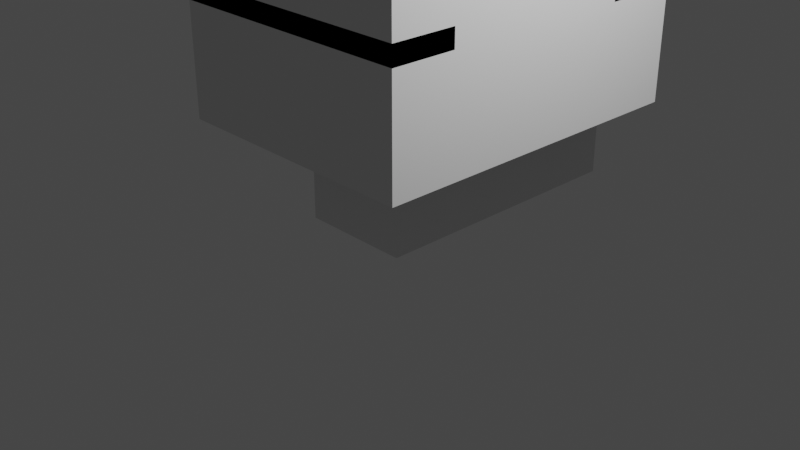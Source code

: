 # Source: Kitchen_1.blend  (saved by Blender 3.5.10; exported with 4.5.12 LTS)
import bpy
from mathutils import Matrix  # noqa: F401  (used for matrix-valued properties, if any)

bpy.ops.wm.read_factory_settings(use_empty=True)
scene = bpy.context.scene
scene.name = 'Scene'

# ---- collections
col_collection = bpy.data.collections.new('Collection'); scene.collection.children.link(col_collection)

# ---- images (referenced by path relative to the original .blend; pixels are not part of the script)
import os
ASSET_DIR = os.environ.get("B2B_ASSET_DIR", "")  # directory of the original .blend (textures are referenced by path, not embedded)
HERE = os.path.dirname(os.path.abspath(__file__))  # packed textures are extracted next to this script under _unpacked/

def load_image(name, relpath, width, height, colorspace="sRGB"):
    """Load a texture the original file referenced (path relative to the .blend, or extracted next to this script)."""
    p = next((c for c in (os.path.join(HERE, relpath), os.path.join(ASSET_DIR, relpath)) if relpath and os.path.exists(c)), "")
    if p:
        img = bpy.data.images.load(p, check_existing=True)
        img.name = name
    else:  # same state as the original file: an image datablock whose file is absent (Cycles renders it pink)
        img = bpy.data.images.new(name, width, height)
        img.source = "FILE"
        img.filepath = "//" + (relpath or name)
    img.colorspace_settings.name = colorspace
    return img
img_slice_o_matic_borttom_png = load_image('Slice O Matic Borttom.png', 'Slice O Matic Borttom.png', 1024, 1024, 'sRGB')
img_material_001_base_color = load_image('Material.001 Base Color', 'Spatula.png', 1024, 1024, 'sRGB')

# ---- materials (node trees are filled in below, after node groups)
mat_material_003 = bpy.data.materials.new('Material.003')
mat_material_003.use_transparent_shadow = False
mat_material_001 = bpy.data.materials.new('Material.001')
mat_material_001.use_transparent_shadow = False

# ---- material node trees
mat_material_003.use_nodes = True; mat_material_003.node_tree.nodes.clear()
_N = mat_material_003.node_tree.nodes; _L = mat_material_003.node_tree.links
n0 = _N.new('ShaderNodeBsdfPrincipled'); n0.name = 'Principled BSDF'; n0.location = (10, 300)
n0.distribution = 'GGX'
n0.subsurface_method = 'RANDOM_WALK_SKIN'
n0.inputs[3].default_value = 1.45
n0.inputs[27].default_value = (0.0, 0.0, 0.0, 1.0)
n0.inputs[28].default_value = 1.0
n1 = _N.new('ShaderNodeOutputMaterial'); n1.name = 'Material Output'; n1.location = (300, 300)
n2 = _N.new('ShaderNodeTexImage'); n2.name = 'Image Texture'; n2.location = (-280, 280)
n2.image = img_slice_o_matic_borttom_png
_L.new(n0.outputs[0], n1.inputs[0])
_L.new(n2.outputs[0], n0.inputs[0])
n1.is_active_output = True
mat_material_001.use_nodes = True; mat_material_001.node_tree.nodes.clear()
_N = mat_material_001.node_tree.nodes; _L = mat_material_001.node_tree.links
n0 = _N.new('ShaderNodeBsdfPrincipled'); n0.name = 'Principled BSDF'; n0.location = (10, 300)
n0.distribution = 'GGX'
n0.subsurface_method = 'RANDOM_WALK_SKIN'
n0.inputs[1].default_value = 0.9934
n0.inputs[2].default_value = 0.3136
n0.inputs[3].default_value = 1.45
n0.inputs[13].default_value = 0.9318
n0.inputs[27].default_value = (0.0, 0.0, 0.0, 1.0)
n0.inputs[28].default_value = 1.0
n1 = _N.new('ShaderNodeOutputMaterial'); n1.name = 'Material Output'; n1.location = (300, 300)
n2 = _N.new('ShaderNodeTexImage'); n2.name = 'Image Texture'; n2.location = (-280, 280)
n2.image = img_material_001_base_color
_L.new(n0.outputs[0], n1.inputs[0])
_L.new(n2.outputs[0], n0.inputs[0])
n1.is_active_output = True

# ---- world
world_world = bpy.data.worlds.new('World'); scene.world = world_world
world_world.use_nodes = True; world_world.node_tree.nodes.clear()
_N = world_world.node_tree.nodes; _L = world_world.node_tree.links
n0 = _N.new('ShaderNodeOutputWorld'); n0.name = 'World Output'; n0.location = (300, 300)
n1 = _N.new('ShaderNodeBackground'); n1.name = 'Background'; n1.location = (10, 300)
n1.inputs[0].default_value = (0.05088, 0.05088, 0.05088, 1.0)
_L.new(n1.outputs[0], n0.inputs[0])
n0.is_active_output = True
world_world.color = (0.05088, 0.05088, 0.05088)
world_world.use_sun_shadow = False
world_world.sun_shadow_jitter_overblur = 0.0

# ---- cameras
cam_camera = bpy.data.cameras.new('Camera')
cam_camera.clip_end = 100.0
cam_camera.ortho_scale = 7.314

# ---- lights
light_light = bpy.data.lights.new('Light', 'POINT')
light_light.transmission_factor = 0.0
light_light.energy = 1000.0
light_light.shadow_soft_size = 0.1
light_light.shadow_maximum_resolution = 0.006
light_light.use_absolute_resolution = True

# ---- meshes
me_cube_001 = bpy.data.meshes.new('Cube.001')
me_cube_001.from_pydata([(-0.9649, -1.0, -2.715), (-0.9649, -1.0, -0.7146), (-0.9649, -0.1194, -2.715), (-0.9649, -0.1194, -0.7146), (-0.8835, -1.0, -0.7146), (-0.8835, -1.0, -2.715), (-0.8835, -0.1194, -0.7146), (-0.8835, -0.1194, -2.715), (-0.8068, -0.1904, -2.566), (-0.8068, -0.1904, -0.8477), (-0.7722, -0.2104, -2.566), (-0.7722, -0.2104, -0.8477), (-0.7722, -0.2504, -2.566), (-0.7722, -0.2504, -0.8477), (-0.8068, -0.2704, -2.566), (-0.8068, -0.2704, -0.8477), (-0.8415, -0.2504, -2.566), (-0.8415, -0.2504, -0.8477), (-0.8415, -0.2104, -2.566), (-0.8415, -0.2104, -0.8477), (-0.8711, -0.1904, -0.7834), (-0.8724, -0.2099, -0.7484), (-0.873, -0.2499, -0.7478), (-0.8724, -0.2704, -0.7822), (-0.8711, -0.251, -0.8171), (-0.8705, -0.211, -0.8177), (-0.8871, -0.1893, -0.7817), (-0.8883, -0.2087, -0.7468), (-0.889, -0.2487, -0.7462), (-0.8884, -0.2692, -0.7805), (-0.8871, -0.2498, -0.8154), (-0.8864, -0.2098, -0.816), (-0.8412, -0.1904, -2.602), (-0.8442, -0.2104, -2.637), (-0.8442, -0.2504, -2.637), (-0.8412, -0.2704, -2.602), (-0.8382, -0.2504, -2.568), (-0.8382, -0.2104, -2.568), (-0.8938, -0.1904, -2.631), (-0.8968, -0.2104, -2.665), (-0.8968, -0.2504, -2.665), (-0.8938, -0.2704, -2.631), (-0.8908, -0.2504, -2.596), (-0.8908, -0.2104, -2.596)], [], [(0, 2, 3, 1), (0, 1, 4, 5), (5, 4, 6, 7), (3, 2, 7, 6), (1, 3, 6, 4), (2, 0, 5, 7), (8, 9, 11, 10), (10, 11, 13, 12), (12, 13, 15, 14), (14, 15, 17, 16), (11, 9, 20, 21), (16, 17, 19, 18), (18, 19, 9, 8), (14, 16, 36, 35), (24, 23, 29, 30), (15, 13, 22, 23), (9, 19, 25, 20), (17, 15, 23, 24), (13, 11, 21, 22), (19, 17, 24, 25), (27, 26, 31, 30, 29, 28), (22, 21, 27, 28), (25, 24, 30, 31), (23, 22, 28, 29), (21, 20, 26, 27), (20, 25, 31, 26), (37, 32, 38, 43), (10, 12, 34, 33), (16, 18, 37, 36), (8, 10, 33, 32), (12, 14, 35, 34), (18, 8, 32, 37), (38, 39, 40, 41, 42, 43), (35, 36, 42, 41), (33, 34, 40, 39), (36, 37, 43, 42), (34, 35, 41, 40), (32, 33, 39, 38)])
_uv = me_cube_001.uv_layers.new(name='UVMap')
_uv.uv.foreach_set('vector', [0.375, 0.0, 0.375, 0.25, 0.625, 0.25, 0.625, 0.0, 0.375, 0.0, 0.625, 0.0, 0.625, 0.0, 0.375, 0.0, 0.375, 0.0, 0.625, 0.0, 0.625, 0.25, 0.375, 0.25, 0.625, 0.25, 0.375, 0.25, 0.375, 0.25, 0.625, 0.25, 0.625, 0.0, 0.625, 0.25, 0.625, 0.25, 0.625, 0.0, 0.375, 0.25, 0.375, 0.0, 0.375, 0.0, 0.375, 0.25, 1.0, 0.5, 1.0, 1.0, 0.8333, 1.0, 0.8333, 0.5, 0.8333, 0.5, 0.8333, 1.0, 0.6667, 1.0, 0.6667, 0.5, 0.6667, 0.5, 0.6667, 1.0, 0.5, 1.0, 0.5, 0.5, 0.5, 0.5, 0.5, 1.0, 0.3333, 1.0, 0.3333, 0.5, 0.8333, 1.0, 1.0, 1.0, 1.0, 1.0, 0.8333, 1.0, 0.3333, 0.5, 0.3333, 1.0, 0.1667, 1.0, 0.1667, 0.5, 0.1667, 0.5, 0.1667, 1.0, -8.941e-08, 1.0, -8.941e-08, 0.5, 0.5, 0.5, 0.3333, 0.5, 0.3333, 0.5, 0.5, 0.5, 0.3333, 1.0, 0.5, 1.0, 0.5, 1.0, 0.3333, 1.0, 0.5, 1.0, 0.6667, 1.0, 0.6667, 1.0, 0.5, 1.0, -8.941e-08, 1.0, 0.1667, 1.0, 0.1667, 1.0, -8.941e-08, 1.0, 0.3333, 1.0, 0.5, 1.0, 0.5, 1.0, 0.3333, 1.0, 0.6667, 1.0, 0.8333, 1.0, 0.8333, 1.0, 0.6667, 1.0, 0.1667, 1.0, 0.3333, 1.0, 0.3333, 1.0, 0.1667, 1.0, 0.4578, 0.37, 0.25, 0.49, 0.04215, 0.37, 0.04215, 0.13, 0.25, 0.01, 0.4578, 0.13, 0.6667, 1.0, 0.8333, 1.0, 0.8333, 1.0, 0.6667, 1.0, 0.1667, 1.0, 0.3333, 1.0, 0.3333, 1.0, 0.1667, 1.0, 0.5, 1.0, 0.6667, 1.0, 0.6667, 1.0, 0.5, 1.0, 0.8333, 1.0, 1.0, 1.0, 1.0, 1.0, 0.8333, 1.0, -8.941e-08, 1.0, 0.1667, 1.0, 0.1667, 1.0, -8.941e-08, 1.0, 0.1667, 0.5, -8.941e-08, 0.5, -8.941e-08, 0.5, 0.1667, 0.5, 0.8333, 0.5, 0.6667, 0.5, 0.6667, 0.5, 0.8333, 0.5, 0.3333, 0.5, 0.1667, 0.5, 0.1667, 0.5, 0.3333, 0.5, 1.0, 0.5, 0.8333, 0.5, 0.8333, 0.5, 1.0, 0.5, 0.6667, 0.5, 0.5, 0.5, 0.5, 0.5, 0.6667, 0.5, 0.1667, 0.5, -8.941e-08, 0.5, -8.941e-08, 0.5, 0.1667, 0.5, 0.75, 0.49, 0.9578, 0.37, 0.9578, 0.13, 0.75, 0.01, 0.5422, 0.13, 0.5422, 0.37, 0.5, 0.5, 0.3333, 0.5, 0.3333, 0.5, 0.5, 0.5, 0.8333, 0.5, 0.6667, 0.5, 0.6667, 0.5, 0.8333, 0.5, 0.3333, 0.5, 0.1667, 0.5, 0.1667, 0.5, 0.3333, 0.5, 0.6667, 0.5, 0.5, 0.5, 0.5, 0.5, 0.6667, 0.5, 1.0, 0.5, 0.8333, 0.5, 0.8333, 0.5, 1.0, 0.5])
me_cube_001.update()
me_cube_002 = bpy.data.meshes.new('Cube.002')
me_cube_002.from_pydata([(-0.9649, -1.0, -2.715), (-0.9649, -1.0, -0.7146), (-0.9649, -0.1194, -2.715), (-0.9649, -0.1194, -0.7146), (-0.2045, -1.0, -2.715), (-0.2045, -1.0, -0.7146), (-0.2045, -0.1194, -2.715), (-0.2045, -0.1194, -0.7146), (-0.2045, -0.95, -0.8773), (-0.2045, -0.1694, -0.8773), (-0.2045, -0.95, -1.899), (-0.2045, -0.1681, -1.899), (-0.2045, -0.95, -1.975), (-0.2045, -0.1681, -1.975), (-0.2045, -1.0, -2.376), (-0.2045, -0.1194, -2.376), (-0.2045, -1.0, -2.376), (-0.2045, -0.1194, -2.376), (-0.9639, -0.95, -1.899), (-0.9639, -0.1681, -1.899), (-0.9639, -0.95, -1.975), (-0.9639, -0.1681, -1.975), (-0.9676, -1.0, -2.376), (-0.9676, -0.1194, -2.376), (-0.9597, -0.95, -0.8773), (-0.9597, -0.1694, -0.8773), (-0.9649, -0.95, -2.715), (-0.9649, -0.95, -0.7146), (-0.2045, -0.95, -2.715), (-0.2045, -0.95, -0.7146), (-0.9649, -0.1694, -2.715), (-0.9649, -0.1694, -0.7146), (-0.2045, -0.1694, -2.715), (-0.2045, -0.1694, -0.7146), (-0.2045, -0.95, -1.456), (-0.2045, -0.1681, -1.456), (-0.9639, -0.95, -1.456), (-0.9639, -0.1681, -1.456), (-0.2045, -0.95, -1.381), (-0.2045, -0.1681, -1.381), (-0.9639, -0.95, -1.381), (-0.9639, -0.1681, -1.381), (-0.9649, -1.0, -2.715), (-0.9649, -1.0, -0.7146), (-0.9649, -0.1194, -2.715), (-0.9649, -0.1194, -0.7146), (-0.2045, -1.0, -2.715), (-0.2045, -1.0, -0.7146), (-0.2045, -0.1194, -2.715), (-0.2045, -0.1194, -0.7146), (-0.2045, -0.95, -1.899), (-0.2045, -0.1681, -1.899), (-0.2045, -0.95, -1.975), (-0.2045, -0.1681, -1.975), (-0.2045, -1.0, -2.376), (-0.2045, -0.1194, -2.376), (-0.2045, -1.0, -2.376), (-0.2045, -0.1194, -2.376), (-0.9639, -0.95, -1.899), (-0.9639, -0.1681, -1.899), (-0.9639, -0.95, -1.975), (-0.9639, -0.1681, -1.975), (-0.9676, -1.0, -2.376), (-0.9676, -0.1194, -2.376), (-0.9597, -0.95, -0.8314), (-0.9597, -0.1694, -0.8314), (-0.9649, -0.95, -2.715), (-0.9649, -0.95, -0.7146), (-0.2045, -0.95, -2.715), (-0.2045, -0.95, -0.7146), (-0.9649, -0.1694, -2.715), (-0.9649, -0.1694, -0.7146), (-0.2045, -0.1694, -2.715), (-0.2045, -0.1694, -0.7146), (-0.2045, -0.95, -1.456), (-0.2045, -0.1681, -1.456), (-0.9639, -0.95, -1.456), (-0.9639, -0.1681, -1.456), (-0.2045, -0.95, -1.381), (-0.2045, -0.1681, -1.381), (-0.9639, -0.95, -1.381), (-0.9639, -0.1681, -1.381)], [(5, 47), (7, 49)], [(0, 1, 3, 2), (3, 7, 33, 31), (5, 1, 27, 29), (2, 6, 4, 0), (7, 3, 1, 5), (7, 5, 8, 9), (19, 18, 20, 21), (11, 13, 12, 10), (13, 11, 19, 21), (15, 14, 16, 17), (4, 6, 17, 16), (12, 13, 21, 20), (10, 12, 20, 18), (10, 18, 36, 34), (16, 17, 23, 22), (9, 8, 24, 25), (28, 29, 27, 26), (4, 5, 29, 28), (1, 0, 26, 27), (0, 4, 28, 26), (30, 31, 33, 32), (2, 3, 31, 30), (7, 6, 32, 33), (6, 2, 30, 32), (7, 3, 2, 6), (4, 0, 1, 5), (37, 35, 39, 41), (19, 11, 10, 18), (35, 37, 36, 34), (19, 11, 35, 37), (39, 38, 40, 41), (35, 34, 38, 39), (34, 36, 40, 38), (36, 37, 41, 40), (42, 44, 45, 43), (45, 71, 73, 49), (47, 69, 67, 43), (44, 42, 46, 48), (49, 47, 43, 45), (59, 61, 60, 58), (51, 50, 52, 53), (53, 61, 59, 51), (55, 57, 56, 54), (46, 56, 57, 48), (52, 60, 61, 53), (50, 58, 60, 52), (50, 74, 76, 58), (56, 62, 63, 57), (68, 66, 67, 69), (46, 68, 69, 47), (43, 67, 66, 42), (42, 66, 68, 46), (70, 72, 73, 71), (44, 70, 71, 45), (49, 73, 72, 48), (48, 72, 70, 44), (49, 48, 44, 45), (46, 47, 43, 42), (77, 81, 79, 75), (59, 58, 50, 51), (75, 74, 76, 77), (59, 77, 75, 51), (79, 81, 80, 78), (75, 79, 78, 74), (74, 78, 80, 76), (76, 80, 81, 77), (14, 15, 55, 54), (16, 14, 54, 56), (15, 17, 57, 55), (4, 16, 56, 46), (17, 6, 48, 57), (22, 23, 63, 62), (23, 17, 57, 63), (16, 22, 62, 56), (25, 24, 64, 65), (36, 18, 58, 76), (10, 34, 74, 50), (19, 37, 77, 59), (35, 11, 51, 75)])
_uv = me_cube_002.uv_layers.new(name='UVMap')
_uv.uv.foreach_set('vector', [0.375, 0.0, 0.625, 0.0, 0.625, 0.25, 0.375, 0.25, 0.875, 0.5, 0.625, 0.5, 0.625, 0.5, 0.875, 0.5, 0.625, 0.75, 0.875, 0.75, 0.875, 0.75, 0.625, 0.75, 0.125, 0.5, 0.375, 0.5, 0.375, 0.75, 0.125, 0.75, 0.625, 0.5, 0.875, 0.5, 0.875, 0.75, 0.625, 0.75, 0.625, 0.5, 0.625, 0.75, 0.625, 0.75, 0.625, 0.5, 0.625, 0.5, 0.625, 0.75, 0.625, 0.75, 0.625, 0.5, 0.625, 0.5, 0.625, 0.5, 0.625, 0.75, 0.625, 0.75, 0.625, 0.5, 0.625, 0.5, 0.625, 0.5, 0.625, 0.5, 0.625, 0.5, 0.625, 0.75, 0.625, 0.75, 0.625, 0.5, 0.375, 0.75, 0.375, 0.5, 0.625, 0.5, 0.625, 0.75, 0.625, 0.75, 0.625, 0.5, 0.625, 0.5, 0.625, 0.75, 0.625, 0.75, 0.625, 0.75, 0.625, 0.75, 0.625, 0.75, 0.625, 0.75, 0.625, 0.75, 0.625, 0.75, 0.625, 0.75, 0.625, 0.75, 0.625, 0.5, 0.625, 0.5, 0.625, 0.75, 0.625, 0.5, 0.625, 0.75, 0.625, 0.75, 0.625, 0.5, 0.375, 0.75, 0.625, 0.75, 0.625, 1.0, 0.375, 1.0, 0.0, 0.0, 0.0, 0.0, 0.0, 0.0, 0.0, 0.0, 0.625, 0.0, 0.375, 0.0, 0.375, 0.0, 0.625, 0.0, 0.125, 0.75, 0.375, 0.75, 0.375, 0.75, 0.125, 0.75, 0.375, 0.25, 0.625, 0.25, 0.625, 0.5, 0.375, 0.5, 0.375, 0.25, 0.625, 0.25, 0.625, 0.25, 0.375, 0.25, 0.0, 0.0, 0.0, 0.0, 0.0, 0.0, 0.0, 0.0, 0.375, 0.5, 0.125, 0.5, 0.125, 0.5, 0.375, 0.5, 0.0, 0.0, 0.0, 0.0, 0.0, 0.0, 0.0, 0.0, 0.0, 0.0, 0.0, 0.0, 0.0, 0.0, 0.0, 0.0, 0.625, 0.5, 0.625, 0.5, 0.625, 0.5, 0.625, 0.5, 0.0, 0.0, 0.0, 0.0, 0.0, 0.0, 0.0, 0.0, 0.0, 0.0, 0.0, 0.0, 0.0, 0.0, 0.0, 0.0, 0.625, 0.5, 0.625, 0.5, 0.625, 0.5, 0.625, 0.5, 0.625, 0.5, 0.625, 0.75, 0.625, 0.75, 0.625, 0.5, 0.625, 0.5, 0.625, 0.75, 0.625, 0.75, 0.625, 0.5, 0.625, 0.75, 0.625, 0.75, 0.625, 0.75, 0.625, 0.75, 0.625, 0.75, 0.625, 0.5, 0.625, 0.5, 0.625, 0.75, 0.375, 0.0, 0.375, 0.25, 0.625, 0.25, 0.625, 0.0, 0.875, 0.5, 0.875, 0.5, 0.625, 0.5, 0.625, 0.5, 0.625, 0.75, 0.625, 0.75, 0.875, 0.75, 0.875, 0.75, 0.125, 0.5, 0.125, 0.75, 0.375, 0.75, 0.375, 0.5, 0.625, 0.5, 0.625, 0.75, 0.875, 0.75, 0.875, 0.5, 0.625, 0.5, 0.625, 0.5, 0.625, 0.75, 0.625, 0.75, 0.625, 0.5, 0.625, 0.75, 0.625, 0.75, 0.625, 0.5, 0.625, 0.5, 0.625, 0.5, 0.625, 0.5, 0.625, 0.5, 0.625, 0.5, 0.625, 0.5, 0.625, 0.75, 0.625, 0.75, 0.375, 0.75, 0.625, 0.75, 0.625, 0.5, 0.375, 0.5, 0.625, 0.75, 0.625, 0.75, 0.625, 0.5, 0.625, 0.5, 0.625, 0.75, 0.625, 0.75, 0.625, 0.75, 0.625, 0.75, 0.625, 0.75, 0.625, 0.75, 0.625, 0.75, 0.625, 0.75, 0.625, 0.75, 0.625, 0.75, 0.625, 0.5, 0.625, 0.5, 0.375, 0.75, 0.375, 1.0, 0.625, 1.0, 0.625, 0.75, 0.0, 0.0, 0.0, 0.0, 0.0, 0.0, 0.0, 0.0, 0.625, 0.0, 0.625, 0.0, 0.375, 0.0, 0.375, 0.0, 0.125, 0.75, 0.125, 0.75, 0.375, 0.75, 0.375, 0.75, 0.375, 0.25, 0.375, 0.5, 0.625, 0.5, 0.625, 0.25, 0.375, 0.25, 0.375, 0.25, 0.625, 0.25, 0.625, 0.25, 0.0, 0.0, 0.0, 0.0, 0.0, 0.0, 0.0, 0.0, 0.375, 0.5, 0.375, 0.5, 0.125, 0.5, 0.125, 0.5, 0.0, 0.0, 0.0, 0.0, 0.0, 0.0, 0.0, 0.0, 0.0, 0.0, 0.0, 0.0, 0.0, 0.0, 0.0, 0.0, 0.625, 0.5, 0.625, 0.5, 0.625, 0.5, 0.625, 0.5, 0.0, 0.0, 0.0, 0.0, 0.0, 0.0, 0.0, 0.0, 0.0, 0.0, 0.0, 0.0, 0.0, 0.0, 0.0, 0.0, 0.625, 0.5, 0.625, 0.5, 0.625, 0.5, 0.625, 0.5, 0.625, 0.5, 0.625, 0.5, 0.625, 0.75, 0.625, 0.75, 0.625, 0.5, 0.625, 0.5, 0.625, 0.75, 0.625, 0.75, 0.625, 0.75, 0.625, 0.75, 0.625, 0.75, 0.625, 0.75, 0.625, 0.75, 0.625, 0.75, 0.625, 0.5, 0.625, 0.5, 0.625, 0.75, 0.625, 0.5, 0.625, 0.5, 0.625, 0.75, 0.625, 0.75, 0.625, 0.75, 0.625, 0.75, 0.625, 0.75, 0.625, 0.5, 0.625, 0.5, 0.625, 0.5, 0.625, 0.5, 0.375, 0.75, 0.625, 0.75, 0.625, 0.75, 0.375, 0.75, 0.625, 0.5, 0.375, 0.5, 0.375, 0.5, 0.625, 0.5, 0.625, 0.75, 0.625, 0.5, 0.625, 0.5, 0.625, 0.75, 0.625, 0.5, 0.625, 0.5, 0.625, 0.5, 0.625, 0.5, 0.625, 0.75, 0.625, 0.75, 0.625, 0.75, 0.625, 0.75, 0.625, 0.5, 0.625, 0.75, 0.625, 0.75, 0.625, 0.5, 0.625, 0.75, 0.625, 0.75, 0.625, 0.75, 0.625, 0.75, 0.625, 0.75, 0.625, 0.75, 0.625, 0.75, 0.625, 0.75, 0.625, 0.5, 0.625, 0.5, 0.625, 0.5, 0.625, 0.5, 0.625, 0.5, 0.625, 0.5, 0.625, 0.5, 0.625, 0.5])
me_cube_002.update()
me_plane_001 = bpy.data.meshes.new('Plane.001')
me_plane_001.from_pydata([(-0.6, -0.6005, 0.0), (0.6, -0.6002, 0.0), (-0.6, 2.387, 0.0), (0.6, 2.387, 0.0), (-0.6, 2.387, 1.0), (0.6, 2.387, 1.0), (-0.6, 1.541, 0.0), (-0.6, 1.541, 1.0), (-1.5, 1.541, 0.0), (-1.5, 1.541, 1.0), (-1.5, 0.6395, 0.0), (-1.5, 0.6395, 1.0), (-0.6, 0.6395, 0.0), (-0.6, 0.6395, 1.0), (-0.6, -0.6005, 1.0), (0.6, -0.6005, 1.0), (1.3, 2.387, 1.0), (1.3, -0.6005, 1.0), (-0.6, -1.3, 1.0), (0.6, -1.3, 1.0), (-1.5, -0.6087, 1.0), (-1.5, -1.3, 1.0), (1.3, -1.3, 1.0), (-1.5, 2.391, 1.0), (-0.6, -1.3, 2.4), (0.6, -1.3, 2.4), (-1.5, -1.3, 2.4), (1.3, -1.3, 2.4), (1.3, 2.387, 2.4), (-1.5, 2.391, 2.4), (-1.5, 1.541, 2.4), (-1.5, 0.6395, 2.4), (-1.5, -0.6087, 2.4), (-1.5, -1.3, 2.4), (-1.5, 2.391, 2.4), (1.3, 1.541, 2.4), (-0.6, 1.543, 2.4), (1.3, -0.6005, 2.4), (-0.6, -0.6087, 2.4), (1.3, -1.3, 3.4), (1.3, 2.387, 3.4), (-1.5, -1.3, 3.4), (-1.5, 2.391, 3.4), (-0.6, -1.3, 2.2), (1.3, -1.3, 2.2), (1.3, 2.387, 2.2), (-1.5, 1.541, 2.2), (-1.5, -0.6087, 2.2), (-1.5, -1.3, 2.2), (-1.5, 2.391, 2.2), (1.3, 1.541, 2.2), (-0.6, 1.543, 2.2), (1.3, -0.6005, 2.2), (-0.6, -0.6087, 2.2), (-0.6, -1.3, 3.427), (-1.5, -0.6087, 3.427), (-1.5, -1.3, 3.427), (-0.6, -0.6087, 3.427), (-1.5, 1.541, 3.427), (-0.6, 1.543, 3.427), (-0.6, 2.543, 2.4), (-0.6, 2.543, 3.427), (-1.5, 1.541, 2.902), (-1.5, -0.6087, 2.902), (-0.6, 1.543, 2.902), (-0.6, -0.6087, 2.902), (-1.5, 1.541, 2.959), (-1.5, -0.6087, 2.959), (-0.6, 1.543, 2.959), (-0.6, -0.6087, 2.959)], [(17, 37)], [(0, 1, 3, 2), (2, 3, 5, 4), (2, 4, 7, 6), (6, 7, 9, 8), (8, 9, 11, 10), (10, 11, 13, 12), (12, 13, 14, 0), (0, 14, 15, 1), (1, 15, 5, 3), (5, 15, 17, 16), (15, 14, 18, 19), (13, 11, 20, 14), (18, 14, 20, 21), (17, 15, 19, 22), (23, 9, 7, 4), (22, 19, 25, 27), (18, 21, 26, 24), (19, 18, 24, 25), (16, 23, 29, 28), (11, 9, 30, 31), (9, 23, 34, 30), (20, 11, 31, 32), (21, 20, 32, 33), (17, 22, 27, 28, 16), (38, 24, 43, 53), (24, 36, 51, 43), (37, 38, 53, 52), (28, 34, 42, 40), (28, 27, 39, 40), (39, 27, 33, 41), (42, 34, 33, 41), (39, 41, 42, 40), (50, 46, 49, 45), (43, 51, 46, 48), (44, 52, 53, 43), (36, 30, 46, 51), (33, 27, 44, 48), (24, 27, 44, 43), (30, 33, 48, 46), (33, 24, 43, 48), (33, 34, 49, 48), (33, 32, 47, 48), (35, 30, 46, 50), (30, 34, 49, 46), (32, 38, 53, 47), (34, 28, 45, 49), (27, 37, 52, 44), (28, 35, 50, 45), (30, 36, 64, 62), (24, 38, 57, 54), (30, 35, 28, 34), (27, 24, 38, 37), (8, 10, 12, 6), (57, 55, 56, 54), (32, 33, 56, 55), (38, 32, 55, 57), (33, 24, 54, 56), (36, 30, 58, 59), (36, 59, 61, 60), (63, 62, 66, 67), (32, 30, 62, 63), (38, 32, 63, 65), (38, 36, 30, 32), (68, 69, 67, 66), (65, 63, 67, 69), (64, 65, 69, 68), (62, 64, 68, 66), (65, 64, 62, 63)])
_uv = me_plane_001.uv_layers.new(name='UVMap')
_uv.uv.foreach_set('vector', [0.0, 0.0, 1.0, 0.0, 1.0, 1.0, 0.0, 1.0, 0.0, 1.0, 1.0, 1.0, 1.0, 1.0, 0.0, 1.0, 0.0, 1.0, 0.0, 1.0, 0.0, 1.0, 0.0, 1.0, 0.0, 1.0, 0.0, 1.0, 0.0, 1.0, 0.0, 1.0, 0.0, 1.0, 0.0, 1.0, 0.0, 1.0, 0.0, 1.0, 0.0, 1.0, 0.0, 1.0, 0.0, 1.0, 0.0, 1.0, 0.0, 1.0, 0.0, 1.0, 0.0, 1.0, 0.0, 1.0, 0.0, 1.0, 0.0, 1.0, 0.0, 1.0, 0.0, 1.0, 0.0, 1.0, 0.0, 1.0, 1.0, 1.0, 1.0, 1.0, 1.0, 1.0, 0.0, 1.0, 0.0, 1.0, 1.0, 1.0, 0.0, 1.0, 0.0, 1.0, 0.0, 1.0, 0.0, 1.0, 0.0, 1.0, 0.0, 1.0, 0.0, 1.0, 0.0, 1.0, 0.0, 1.0, 0.0, 1.0, 0.0, 1.0, 0.0, 1.0, 0.0, 1.0, 0.0, 1.0, 0.0, 1.0, 0.0, 0.0, 0.0, 0.0, 0.0, 1.0, 0.0, 1.0, 0.0, 1.0, 0.0, 0.0, 0.0, 1.0, 0.0, 1.0, 0.0, 0.0, 0.0, 1.0, 0.0, 1.0, 0.0, 1.0, 0.0, 1.0, 0.0, 1.0, 0.0, 1.0, 0.0, 1.0, 0.0, 1.0, 0.0, 0.0, 0.0, 0.0, 0.0, 0.0, 0.0, 0.0, 0.0, 1.0, 0.0, 1.0, 0.0, 1.0, 0.0, 1.0, 0.0, 1.0, 0.0, 0.0, 0.0, 0.0, 0.0, 1.0, 0.0, 1.0, 0.0, 1.0, 0.0, 1.0, 0.0, 1.0, 0.0, 1.0, 0.0, 1.0, 0.0, 1.0, 0.0, 1.0, 0.0, 1.0, 0.0, 0.0, 0.0, 0.0, 0.0, 0.0, 0.0, 0.0, 0.0, 0.0, 0.0, 0.0, 0.0, 0.0, 0.0, 0.0, 0.0, 0.0, 0.0, 0.0, 0.0, 0.0, 0.0, 0.0, 0.0, 0.0, 0.0, 0.0, 0.0, 0.0, 0.0, 0.0, 0.0, 0.0, 0.0, 0.0, 0.0, 0.0, 0.0, 0.0, 0.0, 0.0, 0.0, 0.0, 0.0, 0.0, 0.0, 0.0, 0.0, 0.0, 0.0, 0.0, 0.0, 0.0, 0.0, 0.0, 0.0, 0.0, 0.0, 0.0, 0.0, 0.0, 0.0, 0.0, 0.0, 0.0, 0.0, 0.0, 0.0, 0.0, 0.0, 0.0, 0.0, 0.0, 0.0, 1.0, 0.0, 0.0, 0.0, 0.0, 0.0, 0.0, 0.0, 0.0, 0.0, 0.0, 0.0, 0.0, 0.0, 0.0, 0.0, 0.0, 0.0, 0.0, 0.0, 0.0, 0.0, 0.0, 0.0, 0.0, 0.0, 0.0, 0.0, 0.0, 0.0, 0.0, 0.0, 0.0, 0.0, 0.0, 0.0, 0.0, 0.0, 0.0, 0.0, 0.0, 0.0, 0.0, 0.0, 0.0, 0.0, 0.0, 0.0, 0.0, 0.0, 0.0, 0.0, 0.0, 0.0, 0.0, 0.0, 0.0, 0.0, 0.0, 0.0, 0.0, 0.0, 0.0, 0.0, 0.0, 0.0, 0.0, 0.0, 0.0, 0.0, 1.0, 0.0, 1.0, 0.0, 1.0, 0.0, 1.0, 0.0, 0.0, 0.0, 0.0, 0.0, 0.0, 0.0, 0.0, 0.0, 1.0, 0.0, 0.0, 0.0, 0.0, 0.0, 1.0, 0.0, 0.0, 0.0, 0.0, 0.0, 0.0, 0.0, 0.0, 0.0, 0.0, 0.0, 0.0, 0.0, 0.0, 0.0, 0.0, 0.0, 0.0, 0.0, 0.0, 0.0, 0.0, 0.0, 0.0, 0.0, 0.0, 0.0, 0.0, 0.0, 0.0, 0.0, 0.0, 0.0, 0.0, 0.0, 0.0, 0.0, 0.0, 0.0, 0.0, 0.0, 0.0, 0.0, 0.0, 0.0, 0.0, 0.0, 0.0, 0.0, 0.0, 0.0, 0.0, 0.0, 0.0, 0.0, 0.0, 0.0, 0.0, 0.0, 0.0, 0.0, 0.0, 0.0, 0.0, 0.0, 1.0, 0.0, 1.0, 0.0, 1.0, 0.0, 1.0, 0.0, 0.0, 0.0, 0.0, 0.0, 0.0, 0.0, 0.0, 0.0, 1.0, 0.0, 1.0, 0.0, 1.0, 0.0, 1.0, 0.0, 0.0, 0.0, 0.0, 0.0, 0.0, 0.0, 0.0, 0.0, 0.0, 0.0, 0.0, 0.0, 0.0, 0.0, 0.0, 0.0, 0.0, 0.0, 0.0, 0.0, 0.0, 0.0, 0.0, 0.0, 0.0, 0.0, 0.0, 0.0, 0.0, 0.0, 0.0, 0.0, 0.0, 0.0, 0.0, 0.0, 0.0, 0.0, 0.0, 0.0, 0.0, 0.0, 0.0, 0.0, 0.0, 0.0, 0.0, 0.0, 0.0, 0.0, 0.0, 0.0, 0.0, 0.0, 0.0, 0.0, 0.0, 0.0, 0.0, 0.0, 0.0, 0.0, 0.0, 0.0, 0.0, 0.0, 0.0, 0.0, 0.0, 0.0, 0.0, 0.0, 0.0, 0.0, 0.0, 0.0, 0.0, 0.0, 0.0, 0.0, 0.0, 0.0, 0.0, 0.0, 0.0, 0.0, 0.0, 0.0, 0.0, 0.0, 0.0, 0.0, 0.0, 0.0, 0.0, 0.0, 0.0, 0.0, 0.0, 0.0, 0.0, 0.0, 0.0])
me_plane_001.update()
me_cylinder = bpy.data.meshes.new('Cylinder')
me_cylinder.from_pydata([(0.0, 0.04, -0.6453), (0.0, 0.04, 0.9836), (0.03127, 0.02494, -0.6453), (0.03127, 0.02494, 0.9836), (0.039, -0.008901, -0.6453), (0.039, -0.008901, 0.9836), (0.01736, -0.03604, -0.6453), (0.01736, -0.03604, 0.9836), (-0.01736, -0.03604, -0.6453), (-0.01736, -0.03604, 0.9836), (-0.039, -0.008901, -0.6453), (-0.039, -0.008901, 0.9836), (-0.03127, 0.02494, -0.6453), (-0.03127, 0.02494, 0.9836), (0.05, -0.05, -0.7364), (-0.05, -0.05, -0.7364), (0.05, 0.15, -0.7364), (-0.05, 0.15, -0.7364), (0.05, -0.05, -0.6364), (-0.05, -0.05, -0.6364), (0.05, 0.15, -0.6364), (-0.05, 0.15, -0.6364), (0.05, -0.05, 0.9728), (-0.05, -0.05, 0.9728), (0.05, 0.15, 0.9728), (-0.05, 0.15, 0.9728), (0.05, -0.05, 1.073), (-0.05, -0.05, 1.073), (0.05, 0.15, 1.073), (-0.05, 0.15, 1.073)], [], [(0, 1, 3, 2), (2, 3, 5, 4), (4, 5, 7, 6), (6, 7, 9, 8), (8, 9, 11, 10), (3, 1, 13, 11, 9, 7, 5), (10, 11, 13, 12), (12, 13, 1, 0), (0, 2, 4, 6, 8, 10, 12), (14, 15, 17, 16), (16, 17, 21, 20), (20, 21, 19, 18), (18, 19, 15, 14), (16, 20, 18, 14), (21, 17, 15, 19), (22, 23, 25, 24), (24, 25, 29, 28), (28, 29, 27, 26), (26, 27, 23, 22), (24, 28, 26, 22), (29, 25, 23, 27)])
_uv = me_cylinder.uv_layers.new(name='UVMap')
_uv.uv.foreach_set('vector', [1.0, 0.5, 1.0, 1.0, 0.8571, 1.0, 0.8571, 0.5, 0.8571, 0.5, 0.8571, 1.0, 0.7143, 1.0, 0.7143, 0.5, 0.7143, 0.5, 0.7143, 1.0, 0.5714, 1.0, 0.5714, 0.5, 0.5714, 0.5, 0.5714, 1.0, 0.4286, 1.0, 0.4286, 0.5, 0.4286, 0.5, 0.4286, 1.0, 0.2857, 1.0, 0.2857, 0.5, 0.4376, 0.3996, 0.25, 0.49, 0.06236, 0.3996, 0.01602, 0.1966, 0.1459, 0.03377, 0.3541, 0.03377, 0.484, 0.1966, 0.2857, 0.5, 0.2857, 1.0, 0.1429, 1.0, 0.1429, 0.5, 0.1429, 0.5, 0.1429, 1.0, 2.98e-08, 1.0, 2.98e-08, 0.5, 0.75, 0.49, 0.9376, 0.3996, 0.984, 0.1966, 0.8541, 0.03377, 0.6459, 0.03377, 0.516, 0.1966, 0.5624, 0.3996, 0.375, 0.0, 0.625, 0.0, 0.625, 0.25, 0.375, 0.25, 0.375, 0.25, 0.625, 0.25, 0.625, 0.5, 0.375, 0.5, 0.375, 0.5, 0.625, 0.5, 0.625, 0.75, 0.375, 0.75, 0.375, 0.75, 0.625, 0.75, 0.625, 1.0, 0.375, 1.0, 0.125, 0.5, 0.375, 0.5, 0.375, 0.75, 0.125, 0.75, 0.625, 0.5, 0.875, 0.5, 0.875, 0.75, 0.625, 0.75, 0.375, 0.0, 0.625, 0.0, 0.625, 0.25, 0.375, 0.25, 0.375, 0.25, 0.625, 0.25, 0.625, 0.5, 0.375, 0.5, 0.375, 0.5, 0.625, 0.5, 0.625, 0.75, 0.375, 0.75, 0.375, 0.75, 0.625, 0.75, 0.625, 1.0, 0.375, 1.0, 0.125, 0.5, 0.375, 0.5, 0.375, 0.75, 0.125, 0.75, 0.625, 0.5, 0.875, 0.5, 0.875, 0.75, 0.625, 0.75])
me_cylinder.update()
me_cylinder_001 = bpy.data.meshes.new('Cylinder.001')
me_cylinder_001.from_pydata([(0.0, 0.04, -0.6453), (0.0, 0.04, 0.9836), (0.03127, 0.02494, -0.6453), (0.03127, 0.02494, 0.9836), (0.039, -0.008901, -0.6453), (0.039, -0.008901, 0.9836), (0.01736, -0.03604, -0.6453), (0.01736, -0.03604, 0.9836), (-0.01736, -0.03604, -0.6453), (-0.01736, -0.03604, 0.9836), (-0.039, -0.008901, -0.6453), (-0.039, -0.008901, 0.9836), (-0.03127, 0.02494, -0.6453), (-0.03127, 0.02494, 0.9836), (0.05, -0.05, -0.7364), (-0.05, -0.05, -0.7364), (0.05, 0.15, -0.7364), (-0.05, 0.15, -0.7364), (0.05, -0.05, -0.6364), (-0.05, -0.05, -0.6364), (0.05, 0.15, -0.6364), (-0.05, 0.15, -0.6364), (0.05, -0.05, 0.9728), (-0.05, -0.05, 0.9728), (0.05, 0.15, 0.9728), (-0.05, 0.15, 0.9728), (0.05, -0.05, 1.073), (-0.05, -0.05, 1.073), (0.05, 0.15, 1.073), (-0.05, 0.15, 1.073)], [], [(0, 1, 3, 2), (2, 3, 5, 4), (4, 5, 7, 6), (6, 7, 9, 8), (8, 9, 11, 10), (3, 1, 13, 11, 9, 7, 5), (10, 11, 13, 12), (12, 13, 1, 0), (0, 2, 4, 6, 8, 10, 12), (14, 15, 17, 16), (16, 17, 21, 20), (20, 21, 19, 18), (18, 19, 15, 14), (16, 20, 18, 14), (21, 17, 15, 19), (22, 23, 25, 24), (24, 25, 29, 28), (28, 29, 27, 26), (26, 27, 23, 22), (24, 28, 26, 22), (29, 25, 23, 27)])
_uv = me_cylinder_001.uv_layers.new(name='UVMap')
_uv.uv.foreach_set('vector', [1.0, 0.5, 1.0, 1.0, 0.8571, 1.0, 0.8571, 0.5, 0.8571, 0.5, 0.8571, 1.0, 0.7143, 1.0, 0.7143, 0.5, 0.7143, 0.5, 0.7143, 1.0, 0.5714, 1.0, 0.5714, 0.5, 0.5714, 0.5, 0.5714, 1.0, 0.4286, 1.0, 0.4286, 0.5, 0.4286, 0.5, 0.4286, 1.0, 0.2857, 1.0, 0.2857, 0.5, 0.4376, 0.3996, 0.25, 0.49, 0.06236, 0.3996, 0.01602, 0.1966, 0.1459, 0.03377, 0.3541, 0.03377, 0.484, 0.1966, 0.2857, 0.5, 0.2857, 1.0, 0.1429, 1.0, 0.1429, 0.5, 0.1429, 0.5, 0.1429, 1.0, 2.98e-08, 1.0, 2.98e-08, 0.5, 0.75, 0.49, 0.9376, 0.3996, 0.984, 0.1966, 0.8541, 0.03377, 0.6459, 0.03377, 0.516, 0.1966, 0.5624, 0.3996, 0.375, 0.0, 0.625, 0.0, 0.625, 0.25, 0.375, 0.25, 0.375, 0.25, 0.625, 0.25, 0.625, 0.5, 0.375, 0.5, 0.375, 0.5, 0.625, 0.5, 0.625, 0.75, 0.375, 0.75, 0.375, 0.75, 0.625, 0.75, 0.625, 1.0, 0.375, 1.0, 0.125, 0.5, 0.375, 0.5, 0.375, 0.75, 0.125, 0.75, 0.625, 0.5, 0.875, 0.5, 0.875, 0.75, 0.625, 0.75, 0.375, 0.0, 0.625, 0.0, 0.625, 0.25, 0.375, 0.25, 0.375, 0.25, 0.625, 0.25, 0.625, 0.5, 0.375, 0.5, 0.375, 0.5, 0.625, 0.5, 0.625, 0.75, 0.375, 0.75, 0.375, 0.75, 0.625, 0.75, 0.625, 1.0, 0.375, 1.0, 0.125, 0.5, 0.375, 0.5, 0.375, 0.75, 0.125, 0.75, 0.625, 0.5, 0.875, 0.5, 0.875, 0.75, 0.625, 0.75])
me_cylinder_001.update()
me_cylinder_002 = bpy.data.meshes.new('Cylinder.002')
me_cylinder_002.from_pydata([(0.0, 0.04, -0.5233), (0.0, 0.04, 0.9836), (0.03127, 0.02494, -0.5233), (0.03127, 0.02494, 0.9836), (0.039, -0.008901, -0.5233), (0.039, -0.008901, 0.9836), (0.01736, -0.03604, -0.5233), (0.01736, -0.03604, 0.9836), (-0.01736, -0.03604, -0.5233), (-0.01736, -0.03604, 0.9836), (-0.039, -0.008901, -0.5233), (-0.039, -0.008901, 0.9836), (-0.03127, 0.02494, -0.5233), (-0.03127, 0.02494, 0.9836), (0.05, -0.05, -0.5827), (-0.05, -0.05, -0.5827), (0.05, 0.15, -0.5827), (-0.05, 0.15, -0.5827), (0.05, -0.05, -0.4827), (-0.05, -0.05, -0.4827), (0.05, 0.15, -0.4827), (-0.05, 0.15, -0.4827), (0.05, -0.05, 0.9728), (-0.05, -0.05, 0.9728), (0.05, 0.15, 0.9728), (-0.05, 0.15, 0.9728), (0.05, -0.05, 1.073), (-0.05, -0.05, 1.073), (0.05, 0.15, 1.073), (-0.05, 0.15, 1.073)], [], [(0, 1, 3, 2), (2, 3, 5, 4), (4, 5, 7, 6), (6, 7, 9, 8), (8, 9, 11, 10), (3, 1, 13, 11, 9, 7, 5), (10, 11, 13, 12), (12, 13, 1, 0), (0, 2, 4, 6, 8, 10, 12), (14, 15, 17, 16), (16, 17, 21, 20), (20, 21, 19, 18), (18, 19, 15, 14), (16, 20, 18, 14), (21, 17, 15, 19), (22, 23, 25, 24), (24, 25, 29, 28), (28, 29, 27, 26), (26, 27, 23, 22), (24, 28, 26, 22), (29, 25, 23, 27)])
_uv = me_cylinder_002.uv_layers.new(name='UVMap')
_uv.uv.foreach_set('vector', [1.0, 0.5, 1.0, 1.0, 0.8571, 1.0, 0.8571, 0.5, 0.8571, 0.5, 0.8571, 1.0, 0.7143, 1.0, 0.7143, 0.5, 0.7143, 0.5, 0.7143, 1.0, 0.5714, 1.0, 0.5714, 0.5, 0.5714, 0.5, 0.5714, 1.0, 0.4286, 1.0, 0.4286, 0.5, 0.4286, 0.5, 0.4286, 1.0, 0.2857, 1.0, 0.2857, 0.5, 0.4376, 0.3996, 0.25, 0.49, 0.06236, 0.3996, 0.01602, 0.1966, 0.1459, 0.03377, 0.3541, 0.03377, 0.484, 0.1966, 0.2857, 0.5, 0.2857, 1.0, 0.1429, 1.0, 0.1429, 0.5, 0.1429, 0.5, 0.1429, 1.0, 2.98e-08, 1.0, 2.98e-08, 0.5, 0.75, 0.49, 0.9376, 0.3996, 0.984, 0.1966, 0.8541, 0.03377, 0.6459, 0.03377, 0.516, 0.1966, 0.5624, 0.3996, 0.375, 0.0, 0.625, 0.0, 0.625, 0.25, 0.375, 0.25, 0.375, 0.25, 0.625, 0.25, 0.625, 0.5, 0.375, 0.5, 0.375, 0.5, 0.625, 0.5, 0.625, 0.75, 0.375, 0.75, 0.375, 0.75, 0.625, 0.75, 0.625, 1.0, 0.375, 1.0, 0.125, 0.5, 0.375, 0.5, 0.375, 0.75, 0.125, 0.75, 0.625, 0.5, 0.875, 0.5, 0.875, 0.75, 0.625, 0.75, 0.375, 0.0, 0.625, 0.0, 0.625, 0.25, 0.375, 0.25, 0.375, 0.25, 0.625, 0.25, 0.625, 0.5, 0.375, 0.5, 0.375, 0.5, 0.625, 0.5, 0.625, 0.75, 0.375, 0.75, 0.375, 0.75, 0.625, 0.75, 0.625, 1.0, 0.375, 1.0, 0.125, 0.5, 0.375, 0.5, 0.375, 0.75, 0.125, 0.75, 0.625, 0.5, 0.875, 0.5, 0.875, 0.75, 0.625, 0.75])
me_cylinder_002.update()
me_cylinder_003 = bpy.data.meshes.new('Cylinder.003')
me_cylinder_003.from_pydata([(-0.2666, 0.7257, 0.3069), (-0.2503, 0.7284, 0.335), (0.2744, -0.03386, 0.3069), (0.2538, 0.7257, 0.335), (0.2834, -0.02008, 0.3069), (0.2683, 0.7179, 0.335), (0.2874, -0.004129, 0.3069), (0.2795, 0.7058, 0.335), (0.2861, 0.6907, 0.3069), (0.2861, 0.6907, 0.335), (0.2795, 0.7058, 0.3069), (0.2874, -0.004129, 0.335), (0.2683, 0.7179, 0.3069), (0.2834, -0.02008, 0.335), (0.2538, 0.7257, 0.3069), (0.2744, -0.03386, 0.335), (-0.2503, 0.7284, 0.3069), (0.2614, -0.04397, 0.335), (-0.281, 0.7179, 0.3069), (0.2458, -0.04932, 0.335), (-0.2922, 0.7058, 0.3069), (-0.2586, -0.04932, 0.335), (-0.2988, 0.6907, 0.3069), (-0.2741, -0.04397, 0.335), (-0.3002, -0.004129, 0.3069), (-0.2871, -0.03386, 0.335), (-0.2961, -0.02008, 0.3069), (-0.2961, -0.02008, 0.335), (-0.2871, -0.03386, 0.3069), (-0.3002, -0.004129, 0.335), (-0.2741, -0.04397, 0.3069), (-0.2988, 0.6907, 0.335), (-0.2586, -0.04932, 0.3069), (-0.2922, 0.7058, 0.335), (0.2458, -0.04932, 0.3069), (-0.281, 0.7179, 0.335), (0.2614, -0.04397, 0.3069), (-0.2666, 0.7257, 0.335)], [], [(15, 13, 4, 2), (17, 15, 2, 36), (7, 5, 12, 10), (31, 29, 24, 22), (21, 19, 34, 32), (11, 9, 8, 6), (14, 16, 0, 18, 20, 22, 24, 26, 28, 30, 32, 34, 36, 2, 4, 6, 8, 10, 12), (35, 33, 20, 18), (1, 37, 0, 16), (29, 27, 26, 24), (19, 17, 36, 34), (9, 7, 10, 8), (33, 31, 22, 20), (23, 21, 32, 30), (13, 11, 6, 4), (37, 35, 18, 0), (27, 25, 28, 26), (3, 5, 7, 9, 11, 13, 15, 17, 19, 21, 23, 25, 27, 29, 31, 33, 35, 37, 1), (3, 1, 16, 14), (5, 3, 14, 12), (25, 23, 30, 28)])
_uv = me_cylinder_003.uv_layers.new(name='UVMap')
_uv.uv.foreach_set('vector', [0.4266, 0.08745, 0.4698, 0.1536, 0.4698, 0.1536, 0.4266, 0.08745, 0.3642, 0.03893, 0.4266, 0.08745, 0.4266, 0.08745, 0.3642, 0.03893, 0.4509, 0.3813, 0.3974, 0.4394, 0.3974, 0.4394, 0.4509, 0.3813, 0.01734, 0.3089, 0.01082, 0.2302, 0.01082, 0.2302, 0.01734, 0.3089, 0.2105, 0.01327, 0.2895, 0.01327, 0.2895, 0.01327, 0.2105, 0.01327, 0.4892, 0.2302, 0.4827, 0.3089, 0.4827, 0.3089, 0.4892, 0.2302, 0.3279, 0.477, 0.25, 0.49, 0.1721, 0.477, 0.1026, 0.4394, 0.04908, 0.3813, 0.01734, 0.3089, 0.01082, 0.2302, 0.03021, 0.1536, 0.07343, 0.08745, 0.1358, 0.03893, 0.2105, 0.01327, 0.2895, 0.01327, 0.3642, 0.03893, 0.4266, 0.08745, 0.4698, 0.1536, 0.4892, 0.2302, 0.4827, 0.3089, 0.4509, 0.3813, 0.3974, 0.4394, 0.1026, 0.4394, 0.04908, 0.3813, 0.04908, 0.3813, 0.1026, 0.4394, 0.25, 0.49, 0.1721, 0.477, 0.1721, 0.477, 0.25, 0.49, 0.01082, 0.2302, 0.03021, 0.1536, 0.03021, 0.1536, 0.01082, 0.2302, 0.2895, 0.01327, 0.3642, 0.03893, 0.3642, 0.03893, 0.2895, 0.01327, 0.4827, 0.3089, 0.4509, 0.3813, 0.4509, 0.3813, 0.4827, 0.3089, 0.04908, 0.3813, 0.01734, 0.3089, 0.01734, 0.3089, 0.04908, 0.3813, 0.1358, 0.03893, 0.2105, 0.01327, 0.2105, 0.01327, 0.1358, 0.03893, 0.4698, 0.1536, 0.4892, 0.2302, 0.4892, 0.2302, 0.4698, 0.1536, 0.1721, 0.477, 0.1026, 0.4394, 0.1026, 0.4394, 0.1721, 0.477, 0.03021, 0.1536, 0.07343, 0.08745, 0.07343, 0.08745, 0.03021, 0.1536, 0.3279, 0.477, 0.3974, 0.4394, 0.4509, 0.3813, 0.4827, 0.3089, 0.4892, 0.2302, 0.4698, 0.1536, 0.4266, 0.08745, 0.3642, 0.03893, 0.2895, 0.01327, 0.2105, 0.01327, 0.1358, 0.03893, 0.07343, 0.08745, 0.03021, 0.1536, 0.01082, 0.2302, 0.01734, 0.3089, 0.04908, 0.3813, 0.1026, 0.4394, 0.1721, 0.477, 0.25, 0.49, 0.3279, 0.477, 0.25, 0.49, 0.25, 0.49, 0.3279, 0.477, 0.3974, 0.4394, 0.3279, 0.477, 0.3279, 0.477, 0.3974, 0.4394, 0.07343, 0.08745, 0.1358, 0.03893, 0.1358, 0.03893, 0.07343, 0.08745])
me_cylinder_003.update()
me_cube_003 = bpy.data.meshes.new('Cube.003')
me_cube_003.from_pydata([(-0.3371, -0.2164, -0.09693), (-0.3371, -0.2164, -0.1259), (-0.3371, 0.05, -0.09693), (-0.3371, 0.05, -0.1259), (0.05, -0.2164, -0.09693), (0.05, -0.2164, -0.1259), (0.05, 0.05, -0.09693), (0.05, 0.05, -0.1259), (0.05, 0.05, -0.09693), (-0.3371, 0.05, -0.07193), (0.05, 0.05, -0.07193), (-0.3371, -0.2164, -0.07193), (0.05, -0.2164, -0.09693), (0.05, 0.05, -0.09693), (0.05, -0.2164, -0.07193), (0.02, -0.2164, -0.09693), (0.02, -0.2164, -0.07193), (0.02, 0.05, -0.09693), (0.02, 0.05, -0.07193), (-0.3371, -0.1864, -0.09693), (-0.3371, -0.1864, -0.07193), (0.05, -0.1864, -0.09693), (0.05, -0.1864, -0.07193), (-0.3071, 0.05, -0.09693), (-0.3071, -0.2164, -0.09693), (-0.3071, 0.05, -0.07193), (-0.3071, -0.2164, -0.07193), (-0.3371, 0.02, -0.09693), (-0.3371, 0.02, -0.07193), (0.05, 0.02, -0.07193), (0.05, 0.02, -0.09693), (0.05, -0.08, -0.07193), (0.05, -0.08, -0.09693), (0.08, -0.08, -0.07193), (0.08, -0.08, -0.09693), (-0.3371, -0.08, -0.09693), (-0.3371, -0.08, -0.07193), (-0.3671, -0.08, -0.09693), (-0.3671, -0.08, -0.07193), (0.05, -0.06, -0.07193), (0.05, -0.06, -0.09693), (0.08, -0.06, -0.07193), (0.08, -0.06, -0.09693), (0.05, -0.06, -0.07193), (0.05, -0.06, -0.09693), (0.08, -0.06, -0.07193), (0.08, -0.06, -0.09693), (-0.3371, -0.06, -0.09693), (-0.3371, -0.06, -0.07193), (-0.3671, -0.06, -0.09693), (-0.3671, -0.06, -0.07193), (-0.3671, -0.08, -0.1258), (-0.3371, -0.08, -0.1258), (-0.3671, -0.06, -0.1258), (-0.3371, -0.06, -0.1258), (0.05, -0.08, -0.1253), (0.08, -0.08, -0.1253), (0.05, -0.06, -0.1253), (0.08, -0.06, -0.1253), (-0.3371, -0.08, 0.1781), (-0.3671, -0.08, 0.1781), (-0.3371, -0.06, 0.1781), (-0.3671, -0.06, 0.1781), (0.08, -0.08, 0.1781), (0.05, -0.08, 0.1781), (0.08, -0.06, 0.1781), (0.05, -0.06, 0.1781), (0.08, -0.08, 0.1981), (0.05, -0.08, 0.1981), (0.08, -0.06, 0.1981), (0.05, -0.06, 0.1981), (-0.3371, -0.08, 0.1981), (-0.3671, -0.08, 0.1981), (-0.3371, -0.06, 0.1981), (-0.3671, -0.06, 0.1981), (0.08, -0.04, 0.1781), (0.05, -0.04, 0.1781), (0.08, -0.04, 0.1981), (0.05, -0.04, 0.1981), (0.08, -0.1, 0.1781), (0.05, -0.1, 0.1781), (0.08, -0.1, 0.1981), (0.05, -0.1, 0.1981), (-0.3371, -0.04, 0.1781), (-0.3671, -0.04, 0.1781), (-0.3371, -0.04, 0.1981), (-0.3671, -0.04, 0.1981), (-0.3371, -0.1, 0.1781), (-0.3671, -0.1, 0.1781), (-0.3371, -0.1, 0.1981), (-0.3671, -0.1, 0.1981)], [(8, 6), (8, 13), (4, 12)], [(0, 1, 3, 2), (2, 3, 7, 6), (6, 7, 5, 4), (4, 5, 1, 0), (2, 6, 4, 0), (7, 3, 1, 5), (2, 8, 30, 27), (9, 2, 23, 25), (12, 13, 17, 15), (12, 14, 22, 21), (17, 18, 16, 15), (13, 10, 18, 17), (10, 14, 16, 18), (14, 12, 15, 16), (20, 19, 21, 22), (14, 11, 20, 22), (11, 0, 19, 20), (0, 12, 21, 19), (23, 24, 26, 25), (2, 0, 24, 23), (11, 9, 25, 26), (0, 11, 26, 24), (28, 27, 30, 29), (8, 10, 29, 30), (10, 9, 28, 29), (9, 2, 27, 28), (23, 17, 18, 25), (27, 19, 20, 28), (15, 24, 26, 16), (21, 30, 29, 22), (29, 30, 32, 31), (41, 33, 63, 65), (27, 28, 36, 35), (36, 38, 60, 59), (40, 42, 46, 44), (34, 33, 41, 42), (42, 40, 57, 58), (31, 32, 40, 39), (43, 44, 46, 45), (39, 40, 44, 43), (41, 39, 43, 45), (42, 41, 45, 46), (47, 48, 50, 49), (35, 36, 48, 47), (35, 47, 54, 52), (38, 37, 49, 50), (51, 52, 54, 53), (49, 37, 51, 53), (37, 35, 52, 51), (47, 49, 53, 54), (55, 56, 58, 57), (40, 32, 55, 57), (32, 34, 56, 55), (34, 42, 58, 56), (31, 33, 34, 32), (35, 37, 38, 36), (72, 71, 89, 90), (38, 50, 62, 60), (50, 48, 61, 62), (48, 36, 59, 61), (65, 63, 67, 69), (39, 41, 65, 66), (33, 31, 64, 63), (31, 39, 66, 64), (67, 68, 70, 69), (65, 69, 77, 75), (64, 66, 70, 68), (64, 68, 82, 80), (71, 72, 74, 73), (61, 59, 71, 73), (73, 74, 86, 85), (60, 62, 74, 72), (76, 75, 77, 78), (69, 70, 78, 77), (70, 66, 76, 78), (66, 65, 75, 76), (79, 80, 82, 81), (63, 64, 80, 79), (67, 63, 79, 81), (68, 67, 81, 82), (84, 83, 85, 86), (62, 61, 83, 84), (61, 73, 85, 83), (74, 62, 84, 86), (87, 88, 90, 89), (59, 60, 88, 87), (71, 59, 87, 89), (60, 72, 90, 88)])
_uv = me_cube_003.uv_layers.new(name='UVMap')
_uv.uv.foreach_set('vector', [0.928, 0.4076, 0.9723, 0.4076, 0.9723, 0.8153, 0.928, 0.8153, 0.375, 0.25, 0.625, 0.25, 0.625, 0.5, 0.375, 0.5, 0.375, 0.5, 0.625, 0.5, 0.625, 0.75, 0.375, 0.75, 0.375, 0.75, 0.625, 0.75, 0.625, 1.0, 0.375, 1.0, 0.125, 0.5, 0.375, 0.5, 0.375, 0.75, 0.125, 0.75, 0.4076, 5.701e-09, 0.4076, 0.5924, 0.0, 0.5924, 0.0, 0.0, 0.0, 0.0, 0.0, 0.0, 0.0, 0.0, 0.0, 0.0, 0.8438, 0.0, 0.882, 0.0, 0.882, 0.04591, 0.8438, 0.04591, 0.4995, 0.9032, 0.4995, 0.4956, 0.5454, 0.4956, 0.5454, 0.9032, 0.6295, 0.6383, 0.5913, 0.6383, 0.5913, 0.5924, 0.6295, 0.5924, 0.07652, 1.0, 0.03826, 1.0, 0.03826, 0.5924, 0.07652, 0.5924, 0.882, 0.5924, 0.8438, 0.5924, 0.8438, 0.5464, 0.882, 0.5464, 0.9739, 5.701e-09, 0.9739, 0.4076, 0.928, 0.4076, 0.928, 0.0, 0.729, 0.0, 0.7673, 0.0, 0.7673, 0.04591, 0.729, 0.04591, 0.7673, 0.0, 0.8055, 0.0, 0.8055, 0.5924, 0.7673, 0.5924, 0.6372, 0.5924, 0.6372, 0.0, 0.6831, 0.0, 0.6831, 0.5924, 0.5913, 0.6383, 0.6295, 0.6383, 0.6295, 0.6842, 0.5913, 0.6842, 0.6831, 0.5924, 0.6831, 0.0, 0.729, 0.0, 0.729, 0.5924, 0.03826, 0.5924, 0.03826, 1.0, 0.0, 1.0, 0.0, 0.5924, 0.4995, 0.4956, 0.4995, 0.9032, 0.4536, 0.9032, 0.4536, 0.4956, 0.5454, 0.9032, 0.5454, 0.4956, 0.5913, 0.4956, 0.5913, 0.9032, 0.7673, 0.5924, 0.729, 0.5924, 0.729, 0.5464, 0.7673, 0.5464, 0.8055, 0.0, 0.8438, 0.0, 0.8438, 0.5924, 0.8055, 0.5924, 0.0, 0.0, 0.0, 0.0, 0.0, 0.0, 0.0, 0.0, 0.6372, 0.0, 0.6372, 0.5924, 0.5913, 0.5924, 0.5913, 0.0, 0.07652, 0.5924, 0.1148, 0.5924, 0.1148, 0.6383, 0.07652, 0.6383, 0.882, 0.04591, 0.882, 0.5464, 0.8438, 0.5464, 0.8438, 0.04591, 0.1148, 0.6383, 0.1148, 0.9541, 0.07652, 0.9541, 0.07652, 0.6383, 0.7673, 0.04591, 0.7673, 0.5464, 0.729, 0.5464, 0.729, 0.04591, 0.153, 0.5924, 0.153, 0.9082, 0.1148, 0.9082, 0.1148, 0.5924, 0.1913, 0.5924, 0.2295, 0.5924, 0.2295, 0.7454, 0.1913, 0.7454, 0.0, 0.0, 0.0, 0.0, 0.0, 0.0, 0.0, 0.0, 0.1913, 0.7454, 0.153, 0.7454, 0.153, 0.5924, 0.1913, 0.5924, 0.882, 0.0824, 0.928, 0.0824, 0.928, 0.465, 0.882, 0.465, 0.0, 0.0, 0.0, 0.0, 0.0, 0.0, 0.0, 0.0, 0.0, 0.0, 0.0, 0.0, 0.0, 0.0, 0.0, 0.0, 0.0, 0.0, 0.0, 0.0, 0.0, 0.0, 0.0, 0.0, 0.0, 0.0, 0.0, 0.0, 0.0, 0.0, 0.0, 0.0, 0.6295, 0.5924, 0.6678, 0.5924, 0.6678, 0.6383, 0.6295, 0.6383, 0.0, 0.0, 0.0, 0.0, 0.0, 0.0, 0.0, 0.0, 0.0, 0.0, 0.0, 0.0, 0.0, 0.0, 0.0, 0.0, 0.0, 0.0, 0.0, 0.0, 0.0, 0.0, 0.0, 0.0, 0.928, 0.5091, 0.928, 0.5474, 0.882, 0.5474, 0.882, 0.5091, 0.4689, 0.04414, 0.4689, 0.0824, 0.4383, 0.0824, 0.4383, 0.04414, 0.4689, 0.04414, 0.4383, 0.04414, 0.4383, 0.0, 0.4689, 0.0, 0.5301, 0.0824, 0.5301, 0.04414, 0.5607, 0.04414, 0.5607, 0.0824, 0.6601, 0.6842, 0.6601, 0.6383, 0.6908, 0.6383, 0.6908, 0.6842, 0.5607, 0.04414, 0.5301, 0.04414, 0.5301, 0.0, 0.5607, 0.0, 0.928, 0.04414, 0.882, 0.04414, 0.882, 0.0, 0.928, 0.0, 0.928, 0.5091, 0.882, 0.5091, 0.882, 0.465, 0.928, 0.465, 0.6908, 0.6842, 0.6908, 0.6383, 0.7214, 0.6383, 0.7214, 0.6842, 0.0, 0.0, 0.0, 0.0, 0.0, 0.0, 0.0, 0.0, 0.4536, 0.539, 0.4076, 0.539, 0.4076, 0.4956, 0.4536, 0.4956, 0.0, 0.0, 0.0, 0.0, 0.0, 0.0, 0.0, 0.0, 0.4536, 0.5772, 0.4076, 0.5772, 0.4076, 0.539, 0.4536, 0.539, 0.882, 0.04414, 0.928, 0.04414, 0.928, 0.0824, 0.882, 0.0824, 0.2755, 0.6536, 0.3214, 0.6536, 0.3214, 0.6842, 0.2755, 0.6842, 0.5301, 0.0824, 0.5607, 0.0824, 0.5607, 0.465, 0.5301, 0.465, 0.882, 0.5474, 0.928, 0.5474, 0.928, 0.93, 0.882, 0.93, 0.4383, 0.0824, 0.4689, 0.0824, 0.4689, 0.465, 0.4383, 0.465, 0.4076, 0.623, 0.4076, 0.6536, 0.377, 0.6536, 0.377, 0.623, 0.0, 0.0, 0.0, 0.0, 0.0, 0.0, 0.0, 0.0, 0.4076, 0.5772, 0.4536, 0.5772, 0.4536, 0.9598, 0.4076, 0.9598, 0.0, 0.0, 0.0, 0.0, 0.0, 0.0, 0.0, 0.0, 0.2755, 0.6536, 0.2295, 0.6536, 0.2295, 0.623, 0.2755, 0.623, 0.4076, 0.623, 0.377, 0.623, 0.377, 0.5924, 0.4076, 0.5924, 0.352, 0.623, 0.352, 0.6536, 0.3214, 0.6536, 0.3214, 0.623, 0.352, 0.623, 0.3214, 0.623, 0.3214, 0.5924, 0.352, 0.5924, 0.3214, 0.6536, 0.2755, 0.6536, 0.2755, 0.623, 0.3214, 0.623, 0.4383, 0.465, 0.4689, 0.465, 0.4689, 0.4956, 0.4383, 0.4956, 0.3214, 0.623, 0.2755, 0.623, 0.2755, 0.5924, 0.3214, 0.5924, 0.5301, 0.465, 0.5607, 0.465, 0.5607, 0.4956, 0.5301, 0.4956, 0.2908, 0.6842, 0.2908, 0.7301, 0.2602, 0.7301, 0.2602, 0.6842, 0.2755, 0.623, 0.2295, 0.623, 0.2295, 0.5924, 0.2755, 0.5924, 0.3214, 0.6536, 0.352, 0.6536, 0.352, 0.6842, 0.3214, 0.6842, 0.2295, 0.7301, 0.2295, 0.6842, 0.2602, 0.6842, 0.2602, 0.7301, 0.3826, 0.6842, 0.3826, 0.7301, 0.352, 0.7301, 0.352, 0.6842, 0.6601, 0.6383, 0.6601, 0.6842, 0.6295, 0.6842, 0.6295, 0.6383, 0.377, 0.6536, 0.4076, 0.6536, 0.4076, 0.6842, 0.377, 0.6842, 0.2295, 0.6536, 0.2755, 0.6536, 0.2755, 0.6842, 0.2295, 0.6842, 0.3214, 0.6842, 0.3214, 0.7301, 0.2908, 0.7301, 0.2908, 0.6842, 0.6984, 0.6383, 0.6984, 0.5924, 0.729, 0.5924, 0.729, 0.6383, 0.4383, 0.465, 0.4383, 0.4956, 0.4076, 0.4956, 0.4076, 0.465, 0.5607, 0.4956, 0.5607, 0.465, 0.5913, 0.465, 0.5913, 0.4956, 0.352, 0.6842, 0.352, 0.7301, 0.3214, 0.7301, 0.3214, 0.6842, 0.6984, 0.5924, 0.6984, 0.6383, 0.6678, 0.6383, 0.6678, 0.5924, 0.4689, 0.4956, 0.4689, 0.465, 0.4995, 0.465, 0.4995, 0.4956, 0.5301, 0.465, 0.5301, 0.4956, 0.4995, 0.4956, 0.4995, 0.465])
_ca = me_cube_003.color_attributes.new('Attribute', 'BYTE_COLOR', 'CORNER')
_ca.data.foreach_set('color', [1.0, 1.0, 1.0, 1.0, 1.0, 1.0, 1.0, 1.0, 1.0, 1.0, 1.0, 1.0, 1.0, 1.0, 1.0, 1.0, 1.0, 1.0, 1.0, 1.0, 1.0, 1.0, 1.0, 1.0, 1.0, 1.0, 1.0, 1.0, 1.0, 1.0, 1.0, 1.0, 1.0, 1.0, 1.0, 1.0, 1.0, 1.0, 1.0, 1.0, 1.0, 1.0, 1.0, 1.0, 1.0, 1.0, 1.0, 1.0, 1.0, 1.0, 1.0, 1.0, 1.0, 1.0, 1.0, 1.0, 1.0, 1.0, 1.0, 1.0, 1.0, 1.0, 1.0, 1.0, 1.0, 1.0, 1.0, 1.0, 1.0, 1.0, 1.0, 1.0, 1.0, 1.0, 1.0, 1.0, 1.0, 1.0, 1.0, 1.0, 1.0, 1.0, 1.0, 1.0, 1.0, 1.0, 1.0, 1.0, 1.0, 1.0, 1.0, 1.0, 1.0, 1.0, 1.0, 1.0, 1.0, 1.0, 1.0, 1.0, 1.0, 1.0, 1.0, 1.0, 1.0, 1.0, 1.0, 1.0, 1.0, 1.0, 1.0, 1.0, 1.0, 1.0, 1.0, 1.0, 1.0, 1.0, 1.0, 1.0, 1.0, 1.0, 1.0, 1.0, 1.0, 1.0, 1.0, 1.0, 1.0, 1.0, 1.0, 1.0, 1.0, 1.0, 1.0, 1.0, 1.0, 1.0, 1.0, 1.0, 1.0, 1.0, 1.0, 1.0, 1.0, 1.0, 1.0, 1.0, 1.0, 1.0, 1.0, 1.0, 1.0, 1.0, 1.0, 1.0, 1.0, 1.0, 1.0, 1.0, 1.0, 1.0, 1.0, 1.0, 1.0, 1.0, 1.0, 1.0, 1.0, 1.0, 1.0, 1.0, 1.0, 1.0, 1.0, 1.0, 1.0, 1.0, 1.0, 1.0, 1.0, 1.0, 1.0, 1.0, 1.0, 1.0, 1.0, 1.0, 1.0, 1.0, 1.0, 1.0, 1.0, 1.0, 1.0, 1.0, 1.0, 1.0, 1.0, 1.0, 1.0, 1.0, 1.0, 1.0, 1.0, 1.0, 1.0, 1.0, 1.0, 1.0, 1.0, 1.0, 1.0, 1.0, 1.0, 1.0, 1.0, 1.0, 1.0, 1.0, 1.0, 1.0, 1.0, 1.0, 1.0, 1.0, 1.0, 1.0, 1.0, 1.0, 1.0, 1.0, 1.0, 1.0, 1.0, 1.0, 1.0, 1.0, 1.0, 1.0, 1.0, 1.0, 1.0, 1.0, 1.0, 1.0, 1.0, 1.0, 1.0, 1.0, 1.0, 1.0, 1.0, 1.0, 1.0, 1.0, 1.0, 1.0, 1.0, 1.0, 1.0, 1.0, 1.0, 1.0, 1.0, 1.0, 1.0, 1.0, 1.0, 1.0, 1.0, 1.0, 1.0, 1.0, 1.0, 1.0, 1.0, 1.0, 1.0, 1.0, 1.0, 1.0, 1.0, 1.0, 1.0, 1.0, 1.0, 1.0, 1.0, 1.0, 1.0, 1.0, 1.0, 1.0, 1.0, 1.0, 1.0, 1.0, 1.0, 1.0, 1.0, 1.0, 1.0, 1.0, 1.0, 1.0, 1.0, 1.0, 1.0, 1.0, 1.0, 1.0, 1.0, 1.0, 1.0, 1.0, 1.0, 1.0, 1.0, 1.0, 1.0, 1.0, 1.0, 1.0, 1.0, 1.0, 1.0, 1.0, 1.0, 1.0, 1.0, 1.0, 1.0, 1.0, 1.0, 1.0, 1.0, 1.0, 1.0, 1.0, 1.0, 1.0, 1.0, 1.0, 1.0, 1.0, 1.0, 1.0, 1.0, 1.0, 1.0, 1.0, 1.0, 1.0, 1.0, 1.0, 1.0, 1.0, 1.0, 1.0, 1.0, 1.0, 1.0, 1.0, 1.0, 1.0, 1.0, 1.0, 1.0, 1.0, 1.0, 1.0, 1.0, 1.0, 1.0, 1.0, 1.0, 1.0, 1.0, 1.0, 1.0, 1.0, 1.0, 1.0, 1.0, 1.0, 1.0, 1.0, 1.0, 1.0, 1.0, 1.0, 1.0, 1.0, 1.0, 1.0, 1.0, 1.0, 1.0, 1.0, 1.0, 1.0, 1.0, 1.0, 1.0, 1.0, 1.0, 1.0, 1.0, 1.0, 1.0, 1.0, 1.0, 1.0, 1.0, 1.0, 1.0, 1.0, 1.0, 1.0, 1.0, 1.0, 1.0, 1.0, 1.0, 1.0, 1.0, 1.0, 1.0, 1.0, 1.0, 1.0, 1.0, 1.0, 1.0, 1.0, 1.0, 1.0, 1.0, 1.0, 1.0, 1.0, 1.0, 1.0, 1.0, 1.0, 1.0, 1.0, 1.0, 1.0, 1.0, 1.0, 1.0, 1.0, 1.0, 1.0, 1.0, 1.0, 1.0, 1.0, 1.0, 1.0, 1.0, 1.0, 1.0, 1.0, 1.0, 1.0, 1.0, 1.0, 1.0, 1.0, 1.0, 1.0, 1.0, 1.0, 1.0, 1.0, 1.0, 1.0, 1.0, 1.0, 1.0, 1.0, 1.0, 1.0, 1.0, 1.0, 1.0, 1.0, 1.0, 1.0, 1.0, 1.0, 1.0, 1.0, 1.0, 1.0, 1.0, 1.0, 1.0, 1.0, 1.0, 1.0, 1.0, 1.0, 1.0, 1.0, 1.0, 1.0, 1.0, 1.0, 1.0, 1.0, 1.0, 1.0, 1.0, 1.0, 1.0, 1.0, 1.0, 1.0, 1.0, 1.0, 1.0, 1.0, 1.0, 1.0, 1.0, 1.0, 1.0, 1.0, 1.0, 1.0, 1.0, 1.0, 1.0, 1.0, 1.0, 1.0, 1.0, 1.0, 1.0, 1.0, 1.0, 1.0, 1.0, 1.0, 1.0, 1.0, 1.0, 1.0, 1.0, 1.0, 1.0, 1.0, 1.0, 1.0, 1.0, 1.0, 1.0, 1.0, 1.0, 1.0, 1.0, 1.0, 1.0, 1.0, 1.0, 1.0, 1.0, 1.0, 1.0, 1.0, 1.0, 1.0, 1.0, 1.0, 1.0, 1.0, 1.0, 1.0, 1.0, 1.0, 1.0, 1.0, 1.0, 1.0, 1.0, 1.0, 1.0, 1.0, 1.0, 1.0, 1.0, 1.0, 1.0, 1.0, 1.0, 1.0, 1.0, 1.0, 1.0, 1.0, 1.0, 1.0, 1.0, 1.0, 1.0, 1.0, 1.0, 1.0, 1.0, 1.0, 1.0, 1.0, 1.0, 1.0, 1.0, 1.0, 1.0, 1.0, 1.0, 1.0, 1.0, 1.0, 1.0, 1.0, 1.0, 1.0, 1.0, 1.0, 1.0, 1.0, 1.0, 1.0, 1.0, 1.0, 1.0, 1.0, 1.0, 1.0, 1.0, 1.0, 1.0, 1.0, 1.0, 1.0, 1.0, 1.0, 1.0, 1.0, 1.0, 1.0, 1.0, 1.0, 1.0, 1.0, 1.0, 1.0, 1.0, 1.0, 1.0, 1.0, 1.0, 1.0, 1.0, 1.0, 1.0, 1.0, 1.0, 1.0, 1.0, 1.0, 1.0, 1.0, 1.0, 1.0, 1.0, 1.0, 1.0, 1.0, 1.0, 1.0, 1.0, 1.0, 1.0, 1.0, 1.0, 1.0, 1.0, 1.0, 1.0, 1.0, 1.0, 1.0, 1.0, 1.0, 1.0, 1.0, 1.0, 1.0, 1.0, 1.0, 1.0, 1.0, 1.0, 1.0, 1.0, 1.0, 1.0, 1.0, 1.0, 1.0, 1.0, 1.0, 1.0, 1.0, 1.0, 1.0, 1.0, 1.0, 1.0, 1.0, 1.0, 1.0, 1.0, 1.0, 1.0, 1.0, 1.0, 1.0, 1.0, 1.0, 1.0, 1.0, 1.0, 1.0, 1.0, 1.0, 1.0, 1.0, 1.0, 1.0, 1.0, 1.0, 1.0, 1.0, 1.0, 1.0, 1.0, 1.0, 1.0, 1.0, 1.0, 1.0, 1.0, 1.0, 1.0, 1.0, 1.0, 1.0, 1.0, 1.0, 1.0, 1.0, 1.0, 1.0, 1.0, 1.0, 1.0, 1.0, 1.0, 1.0, 1.0, 1.0, 1.0, 1.0, 1.0, 1.0, 1.0, 1.0, 1.0, 1.0, 1.0, 1.0, 1.0, 1.0, 1.0, 1.0, 1.0, 1.0, 1.0, 1.0, 1.0, 1.0, 1.0, 1.0, 1.0, 1.0, 1.0, 1.0, 1.0, 1.0, 1.0, 1.0, 1.0, 1.0, 1.0, 1.0, 1.0, 1.0, 1.0, 1.0, 1.0, 1.0, 1.0, 1.0, 1.0, 1.0, 1.0, 1.0, 1.0, 1.0, 1.0, 1.0, 1.0, 1.0, 1.0, 1.0, 1.0, 1.0, 1.0, 1.0, 1.0, 1.0, 1.0, 1.0, 1.0, 1.0, 1.0, 1.0, 1.0, 1.0, 1.0, 1.0, 1.0, 1.0, 1.0, 1.0, 1.0, 1.0, 1.0, 1.0, 1.0, 1.0, 1.0, 1.0, 1.0, 1.0, 1.0, 1.0, 1.0, 1.0, 1.0, 1.0, 1.0, 1.0, 1.0, 1.0, 1.0, 1.0, 1.0, 1.0, 1.0, 1.0, 1.0, 1.0, 1.0, 1.0, 1.0, 1.0, 1.0, 1.0, 1.0, 1.0, 1.0, 1.0, 1.0, 1.0, 1.0, 1.0, 1.0, 1.0, 1.0, 1.0, 1.0, 1.0, 1.0, 1.0, 1.0, 1.0, 1.0, 1.0, 1.0, 1.0, 1.0, 1.0, 1.0, 1.0, 1.0, 1.0, 1.0, 1.0, 1.0, 1.0, 1.0, 1.0, 1.0, 1.0, 1.0, 1.0, 1.0, 1.0, 1.0, 1.0, 1.0, 1.0, 1.0, 1.0, 1.0, 1.0, 1.0, 1.0, 1.0, 1.0, 1.0, 1.0, 1.0, 1.0, 1.0, 1.0, 1.0, 1.0, 1.0, 1.0, 1.0, 1.0, 1.0, 1.0, 1.0, 1.0, 1.0, 1.0, 1.0, 1.0, 1.0, 1.0, 1.0, 1.0, 1.0, 1.0, 1.0, 1.0, 1.0, 1.0, 1.0, 1.0, 1.0, 1.0, 1.0, 1.0, 1.0, 1.0, 1.0, 1.0, 1.0, 1.0, 1.0, 1.0, 1.0, 1.0, 1.0, 1.0, 1.0, 1.0, 1.0, 1.0, 1.0, 1.0, 1.0, 1.0, 1.0, 1.0, 1.0, 1.0, 1.0, 1.0, 1.0, 1.0, 1.0, 1.0, 1.0, 1.0, 1.0, 1.0, 1.0, 1.0, 1.0, 1.0, 1.0, 1.0, 1.0, 1.0, 1.0, 1.0, 1.0, 1.0, 1.0, 1.0, 1.0, 1.0, 1.0, 1.0, 1.0, 1.0, 1.0, 1.0, 1.0, 1.0, 1.0, 1.0, 1.0, 1.0, 1.0, 1.0, 1.0, 1.0, 1.0, 1.0, 1.0, 1.0, 1.0, 1.0, 1.0, 1.0, 1.0, 1.0, 1.0, 1.0, 1.0, 1.0, 1.0, 1.0, 1.0, 1.0, 1.0, 1.0, 1.0, 1.0, 1.0, 1.0, 1.0, 1.0, 1.0, 1.0, 1.0, 1.0, 1.0, 1.0, 1.0, 1.0, 1.0, 1.0, 1.0, 1.0, 1.0, 1.0, 1.0, 1.0, 1.0, 1.0, 1.0, 1.0, 1.0, 1.0, 1.0, 1.0, 1.0, 1.0, 1.0, 1.0, 1.0, 1.0, 1.0, 1.0, 1.0, 1.0, 1.0, 1.0, 1.0, 1.0, 1.0, 1.0, 1.0, 1.0, 1.0, 1.0, 1.0, 1.0, 1.0, 1.0, 1.0, 1.0, 1.0, 1.0, 1.0, 1.0, 1.0, 1.0, 1.0, 1.0, 1.0, 1.0, 1.0, 1.0, 1.0, 1.0, 1.0, 1.0, 1.0, 1.0, 1.0, 1.0, 1.0, 1.0, 1.0, 1.0, 1.0, 1.0, 1.0, 1.0, 1.0, 1.0, 1.0, 1.0, 1.0, 1.0, 1.0, 1.0, 1.0, 1.0, 1.0, 1.0, 1.0, 1.0, 1.0, 1.0, 1.0, 1.0, 1.0, 1.0, 1.0, 1.0, 1.0, 1.0, 1.0, 1.0, 1.0, 1.0, 1.0, 1.0, 1.0, 1.0, 1.0, 1.0, 1.0, 1.0, 1.0, 1.0, 1.0, 1.0, 1.0, 1.0, 1.0, 1.0, 1.0, 1.0, 1.0, 1.0, 1.0, 1.0, 1.0, 1.0, 1.0, 1.0, 1.0, 1.0, 1.0, 1.0, 1.0, 1.0, 1.0, 1.0, 1.0, 1.0, 1.0, 1.0, 1.0, 1.0, 1.0, 1.0, 1.0, 1.0, 1.0, 1.0, 1.0, 1.0, 1.0, 1.0, 1.0, 1.0, 1.0, 1.0, 1.0, 1.0, 1.0, 1.0, 1.0, 1.0, 1.0, 1.0, 1.0, 1.0, 1.0, 1.0, 1.0, 1.0, 1.0, 1.0, 1.0, 1.0, 1.0, 1.0, 1.0, 1.0, 1.0, 1.0, 1.0, 1.0, 1.0, 1.0, 1.0, 1.0, 1.0, 1.0, 1.0, 1.0, 1.0, 1.0, 1.0, 1.0, 1.0, 1.0, 1.0, 1.0, 1.0, 1.0, 1.0, 1.0, 1.0, 1.0, 1.0, 1.0, 1.0, 1.0, 1.0, 1.0, 1.0, 1.0, 1.0, 1.0, 1.0, 1.0, 1.0, 1.0, 1.0, 1.0, 1.0, 1.0, 1.0, 1.0, 1.0, 1.0, 1.0, 1.0, 1.0, 1.0, 1.0, 1.0, 1.0, 1.0, 1.0, 1.0, 1.0, 1.0, 1.0, 1.0, 1.0, 1.0, 1.0, 1.0, 1.0, 1.0, 1.0, 1.0, 1.0, 1.0, 1.0, 1.0, 1.0, 1.0, 1.0, 1.0, 1.0, 1.0, 1.0, 1.0, 1.0, 1.0, 1.0, 1.0, 1.0, 1.0, 1.0, 1.0, 1.0, 1.0, 1.0, 1.0, 1.0, 1.0, 1.0, 1.0, 1.0, 1.0, 1.0, 1.0, 1.0, 1.0, 1.0, 1.0, 1.0, 1.0, 1.0, 1.0, 1.0, 1.0, 1.0, 1.0, 1.0, 1.0, 1.0, 1.0, 1.0, 1.0, 1.0, 1.0, 1.0, 1.0, 1.0, 1.0, 1.0, 1.0, 1.0, 1.0, 1.0, 1.0, 1.0, 1.0, 1.0, 1.0, 1.0, 1.0, 1.0, 1.0, 1.0, 1.0, 1.0, 1.0, 1.0, 1.0, 1.0, 1.0, 1.0, 1.0, 1.0, 1.0, 1.0, 1.0, 1.0, 1.0, 1.0, 1.0, 1.0, 1.0, 1.0, 1.0])
me_cube_003.materials.append(mat_material_003)
me_cube_003.update()
me_cube_004 = bpy.data.meshes.new('Cube.004')
me_cube_004.from_pydata([(-0.3371, -0.2164, -0.09693), (-0.3371, 0.05, -0.09693), (0.05, -0.2164, -0.09693), (0.05, 0.05, -0.09693), (0.05, 0.05, -0.09693), (-0.3371, 0.05, -0.07193), (0.05, 0.05, -0.07193), (-0.3371, -0.2164, -0.07193), (0.05, -0.2164, -0.09693), (0.05, 0.05, -0.09693), (0.05, -0.2164, -0.07193), (0.02, -0.2164, -0.09693), (0.02, -0.2164, -0.07193), (0.02, 0.05, -0.09693), (0.02, 0.05, -0.07193), (-0.3371, -0.1864, -0.09693), (-0.3371, -0.1864, -0.07193), (0.05, -0.1864, -0.09693), (0.05, -0.1864, -0.07193), (-0.3071, 0.05, -0.09693), (-0.3071, -0.2164, -0.09693), (-0.3071, 0.05, -0.07193), (-0.3071, -0.2164, -0.07193), (-0.3371, 0.02, -0.09693), (-0.3371, 0.02, -0.07193), (0.05, 0.02, -0.07193), (0.05, 0.02, -0.09693), (0.05, -0.08, -0.07193), (0.05, -0.08, -0.07193), (0.05, -0.2164, -0.09693), (-0.3371, -0.08, -0.09693), (-0.3371, -0.08, -0.07193), (0.05, -0.06, -0.07193), (0.05, 0.05, -0.09693), (-0.3371, -0.2164, -0.09693), (0.05, -0.06, -0.07193), (-0.3371, -0.06, -0.09693), (-0.3371, -0.06, -0.07193), (0.05, -0.08, -0.09697), (-0.3371, 0.05, -0.09693), (0.05, -0.06, -0.09697), (-0.3771, -0.08, -0.09693), (-0.3771, -0.08, -0.07193), (-0.3771, -0.06, -0.09693), (-0.3771, -0.06, -0.07193), (0.09, -0.06, -0.07193), (0.09, -0.08, -0.07193), (0.09, -0.06, -0.09697), (0.09, -0.08, -0.09697), (0.05, -0.04, -0.07193), (0.05, -0.04, -0.09697), (0.09, -0.04, -0.07193), (0.09, -0.04, -0.09697), (0.05, -0.1, -0.07193), (0.05, -0.1, -0.09697), (0.09, -0.1, -0.07193), (0.09, -0.1, -0.09697), (-0.3371, -0.04, -0.09693), (-0.3371, -0.04, -0.07193), (-0.3771, -0.04, -0.09693), (-0.3771, -0.04, -0.07193), (-0.3371, -0.1, -0.09693), (-0.3371, -0.1, -0.07193), (-0.3771, -0.1, -0.09693), (-0.3771, -0.1, -0.07193), (-0.3071, -0.1864, -0.07193), (0.02, -0.1864, -0.07193), (0.02, 0.02, -0.07193), (-0.3071, 0.02, -0.07193), (-0.3071, -0.1864, -0.0134), (0.02, -0.1864, -0.0134), (0.02, -0.04554, -0.0134), (-0.3071, -0.04554, -0.0134), (0.05, -0.02697, 0.02147), (-0.3371, -0.02697, 0.02147), (-0.3371, -0.1968, 0.02147), (0.05, -0.1968, 0.02147), (0.02, -0.02697, 0.02147), (0.02, -0.1968, 0.02147), (-0.3371, -0.1668, 0.02147), (0.05, -0.1668, 0.02147), (-0.3071, -0.02697, 0.02147), (-0.3071, -0.1968, 0.02147), (0.05, -0.05697, 0.02147), (-0.3371, -0.05697, 0.02147), (0.02, -0.1668, 0.02147), (-0.3071, -0.1668, 0.02147), (-0.3071, -0.05697, 0.02147), (0.02, -0.05697, 0.02147), (-0.2249, 0.05209, 0.004392), (-0.07114, 0.05209, 0.004392), (-0.2249, 0.04617, -0.007899), (-0.07114, 0.04617, -0.007899), (-0.2249, 0.03287, -0.01093), (-0.07114, 0.03287, -0.01093), (-0.2249, 0.0222, -0.002429), (-0.07114, 0.0222, -0.002429), (-0.2249, 0.0222, 0.01121), (-0.07114, 0.0222, 0.01121), (-0.2249, 0.03287, 0.01972), (-0.07114, 0.03287, 0.01972), (-0.2249, 0.04617, 0.01668), (-0.07114, 0.04617, 0.01668), (-0.08411, 0.01793, -0.04673), (-0.08411, -0.01466, -0.00881), (-0.08411, 0.06626, -0.00393), (-0.08411, 0.03367, 0.03399), (-0.06696, 0.01793, -0.04673), (-0.06696, -0.01466, -0.00881), (-0.06696, 0.06626, -0.00393), (-0.06696, 0.03367, 0.03399)], [(4, 3), (4, 9), (2, 8), (27, 32), (35, 32), (16, 65), (18, 66), (25, 67), (24, 68)], [(3, 2, 29, 33), (1, 4, 26, 23), (5, 1, 19, 21), (8, 9, 13, 11), (8, 10, 18, 17), (13, 14, 12, 11), (9, 6, 14, 13), (65, 66, 85, 86), (10, 8, 11, 12), (16, 15, 17, 18), (24, 25, 83, 84), (7, 0, 15, 16), (0, 8, 17, 15), (19, 20, 22, 21), (1, 0, 20, 19), (12, 14, 77, 78), (0, 7, 22, 20), (24, 23, 26, 25), (4, 6, 25, 26), (6, 5, 74, 73), (5, 1, 23, 24), (19, 13, 14, 21), (23, 15, 16, 24), (11, 20, 22, 12), (17, 26, 25, 18), (25, 26, 28, 27), (23, 24, 31, 30), (30, 31, 62, 61), (38, 28, 49, 50), (2, 0, 34, 29), (1, 3, 33, 39), (0, 1, 39, 34), (41, 42, 44, 43), (31, 37, 44, 42), (36, 30, 41, 43), (44, 37, 58, 60), (45, 46, 48, 47), (38, 48, 56, 54), (38, 40, 47, 48), (50, 49, 51, 52), (45, 47, 52, 51), (47, 40, 50, 52), (51, 49, 28, 46), (53, 54, 56, 55), (28, 38, 54, 53), (46, 28, 53, 55), (48, 46, 55, 56), (58, 57, 59, 60), (36, 43, 59, 57), (43, 44, 60, 59), (37, 36, 57, 58), (61, 62, 64, 63), (31, 42, 64, 62), (42, 41, 63, 64), (41, 30, 61, 63), (5, 24, 84, 74), (70, 69, 72, 71), (66, 65, 69, 70), (67, 66, 70, 71), (65, 68, 72, 69), (68, 67, 71, 72), (73, 76, 78, 77), (76, 75, 79, 80), (75, 74, 81, 82), (73, 74, 84, 83), (85, 88, 87, 86), (6, 10, 76, 73), (16, 18, 80, 79), (68, 65, 86, 87), (21, 22, 82, 81), (18, 10, 76, 80), (67, 68, 87, 88), (66, 67, 88, 85), (14, 6, 73, 77), (5, 21, 81, 74), (10, 7, 75, 76), (7, 16, 79, 75), (10, 12, 78, 76), (25, 6, 73, 83), (7, 5, 74, 75), (22, 7, 75, 82), (89, 90, 92, 91), (91, 92, 94, 93), (93, 94, 96, 95), (95, 96, 98, 97), (97, 98, 100, 99), (92, 90, 102, 100, 98, 96, 94), (99, 100, 102, 101), (101, 102, 90, 89), (89, 91, 93, 95, 97, 99, 101), (103, 104, 106, 105), (105, 106, 110, 109), (109, 110, 108, 107), (107, 108, 104, 103), (105, 109, 107, 103), (110, 106, 104, 108)])
_uv = me_cube_004.uv_layers.new(name='UVMap')
_uv.uv.foreach_set('vector', [0.375, 0.5, 0.375, 0.75, 0.375, 0.75, 0.375, 0.5, 0.0, 0.0, 0.0, 0.0, 0.0, 0.0, 0.0, 0.0, 0.0, 0.0, 0.0, 0.0, 0.0, 0.0, 0.0, 0.0, 0.0, 0.0, 0.0, 0.0, 0.0, 0.0, 0.0, 0.0, 0.0, 0.0, 0.0, 0.0, 0.0, 0.0, 0.0, 0.0, 0.0, 0.0, 0.0, 0.0, 0.0, 0.0, 0.0, 0.0, 0.0, 0.0, 0.0, 0.0, 0.0, 0.0, 0.0, 0.0, 0.0, 0.0, 0.0, 0.0, 0.0, 0.0, 0.0, 0.0, 0.0, 0.0, 0.0, 0.0, 0.0, 0.0, 0.0, 0.0, 0.375, 0.0, 0.375, 0.0, 0.0, 0.0, 0.0, 0.0, 0.0, 0.0, 0.0, 0.0, 0.0, 0.0, 0.0, 0.0, 0.375, 0.0, 0.375, 0.0, 0.375, 0.0, 0.375, 0.0, 0.0, 0.0, 0.0, 0.0, 0.0, 0.0, 0.0, 0.0, 0.375, 0.25, 0.375, 0.0, 0.375, 0.0, 0.375, 0.25, 0.125, 0.5, 0.125, 0.75, 0.125, 0.75, 0.125, 0.5, 0.0, 0.0, 0.0, 0.0, 0.0, 0.0, 0.0, 0.0, 0.375, 0.0, 0.375, 0.0, 0.375, 0.0, 0.375, 0.0, 0.0, 0.0, 0.0, 0.0, 0.0, 0.0, 0.0, 0.0, 0.0, 0.0, 0.0, 0.0, 0.0, 0.0, 0.0, 0.0, 0.0, 0.0, 0.0, 0.0, 0.0, 0.0, 0.0, 0.0, 0.0, 0.0, 0.0, 0.0, 0.0, 0.0, 0.0, 0.0, 0.0, 0.0, 0.0, 0.0, 0.0, 0.0, 0.0, 0.0, 0.0, 0.0, 0.375, 0.0, 0.375, 0.0, 0.0, 0.0, 0.0, 0.0, 0.375, 0.0, 0.375, 0.0, 0.0, 0.0, 0.0, 0.0, 0.0, 0.0, 0.0, 0.0, 0.0, 0.0, 0.0, 0.0, 0.0, 0.0, 0.0, 0.0, 0.0, 0.0, 0.0, 0.0, 0.0, 0.0, 0.0, 0.0, 0.0, 0.0, 0.0, 0.0, 0.0, 0.0, 0.0, 0.0, 0.0, 0.0, 0.0, 0.0, 0.0, 0.0, 0.0, 0.0, 0.0, 0.0, 0.375, 0.75, 0.375, 1.0, 0.375, 1.0, 0.375, 0.75, 0.375, 0.25, 0.375, 0.5, 0.375, 0.5, 0.375, 0.25, 0.375, 0.0, 0.375, 0.25, 0.375, 0.25, 0.375, 0.0, 0.0, 0.0, 0.0, 0.0, 0.0, 0.0, 0.0, 0.0, 0.0, 0.0, 0.0, 0.0, 0.0, 0.0, 0.0, 0.0, 0.0, 0.0, 0.0, 0.0, 0.0, 0.0, 0.0, 0.0, 0.0, 0.0, 0.0, 0.0, 0.0, 0.0, 0.0, 0.0, 0.0, 0.0, 0.0, 0.0, 0.0, 0.0, 0.0, 0.0, 0.0, 0.0, 0.0, 0.0, 0.0, 0.0, 0.0, 0.0, 0.0, 0.0, 0.0, 0.0, 0.0, 0.0, 0.0, 0.0, 0.0, 0.0, 0.0, 0.0, 0.0, 0.0, 0.0, 0.0, 0.0, 0.0, 0.0, 0.0, 0.0, 0.0, 0.0, 0.0, 0.0, 0.0, 0.0, 0.0, 0.0, 0.0, 0.0, 0.0, 0.0, 0.0, 0.0, 0.0, 0.0, 0.0, 0.0, 0.0, 0.0, 0.0, 0.0, 0.0, 0.0, 0.0, 0.0, 0.0, 0.0, 0.0, 0.0, 0.0, 0.0, 0.0, 0.0, 0.0, 0.0, 0.0, 0.0, 0.0, 0.0, 0.0, 0.0, 0.0, 0.0, 0.0, 0.0, 0.0, 0.0, 0.0, 0.0, 0.0, 0.0, 0.0, 0.0, 0.0, 0.0, 0.0, 0.0, 0.0, 0.0, 0.0, 0.0, 0.0, 0.0, 0.0, 0.0, 0.0, 0.0, 0.0, 0.0, 0.0, 0.0, 0.0, 0.0, 0.0, 0.0, 0.0, 0.0, 0.0, 0.0, 0.0, 0.0, 0.0, 0.0, 0.0, 0.0, 0.0, 0.0, 0.0, 0.0, 0.0, 0.0, 0.0, 0.0, 0.0, 0.0, 0.0, 0.0, 0.0, 0.0, 0.0, 0.0, 0.0, 0.0, 0.0, 0.0, 0.0, 0.0, 0.0, 0.0, 0.0, 0.0, 0.0, 0.0, 0.0, 0.0, 0.0, 0.0, 0.0, 0.0, 0.0, 0.0, 0.0, 0.0, 0.0, 0.0, 0.0, 0.0, 0.0, 0.0, 0.0, 0.0, 0.0, 0.0, 0.0, 0.0, 0.0, 0.0, 0.0, 0.0, 0.0, 0.0, 0.0, 0.0, 0.0, 0.0, 0.0, 0.0, 0.0, 0.0, 0.0, 0.0, 0.0, 0.0, 0.0, 0.0, 0.0, 0.0, 0.0, 0.0, 0.0, 0.0, 0.0, 0.0, 0.0, 0.0, 0.0, 0.0, 0.0, 0.0, 0.0, 0.0, 0.0, 0.0, 0.0, 0.0, 0.0, 0.0, 0.0, 0.0, 0.0, 0.0, 0.0, 0.0, 0.0, 0.0, 0.0, 0.0, 0.0, 0.0, 0.0, 0.0, 0.0, 0.0, 0.0, 0.0, 0.0, 0.0, 0.0, 0.0, 0.0, 0.0, 0.0, 0.0, 0.0, 0.0, 0.0, 0.0, 0.0, 0.0, 0.0, 0.375, 0.0, 0.0, 0.0, 0.0, 0.0, 0.375, 0.0, 0.0, 0.0, 0.0, 0.0, 0.0, 0.0, 0.0, 0.0, 0.375, 0.25, 0.375, 0.0, 0.375, 0.0, 0.375, 0.25, 0.0, 0.0, 0.0, 0.0, 0.0, 0.0, 0.0, 0.0, 0.0, 0.0, 0.0, 0.0, 0.0, 0.0, 0.0, 0.0, 0.0, 0.0, 0.0, 0.0, 0.0, 0.0, 0.0, 0.0, 0.0, 0.0, 0.0, 0.0, 0.0, 0.0, 0.0, 0.0, 0.0, 0.0, 0.0, 0.0, 0.0, 0.0, 0.0, 0.0, 0.0, 0.0, 0.0, 0.0, 0.0, 0.0, 0.0, 0.0, 0.375, 0.0, 0.375, 0.0, 0.375, 0.0, 0.375, 0.0, 0.0, 0.0, 0.0, 0.0, 0.0, 0.0, 0.0, 0.0, 0.0, 0.0, 0.0, 0.0, 0.0, 0.0, 0.0, 0.0, 0.0, 0.0, 0.0, 0.0, 0.0, 0.0, 0.0, 0.0, 0.375, 0.0, 0.375, 0.0, 0.375, 0.0, 0.375, 0.0, 1.0, 0.5, 1.0, 1.0, 0.8571, 1.0, 0.8571, 0.5, 0.8571, 0.5, 0.8571, 1.0, 0.7143, 1.0, 0.7143, 0.5, 0.7143, 0.5, 0.7143, 1.0, 0.5714, 1.0, 0.5714, 0.5, 0.5714, 0.5, 0.5714, 1.0, 0.4286, 1.0, 0.4286, 0.5, 0.4286, 0.5, 0.4286, 1.0, 0.2857, 1.0, 0.2857, 0.5, 0.4376, 0.3996, 0.25, 0.49, 0.06236, 0.3996, 0.01602, 0.1966, 0.1459, 0.03377, 0.3541, 0.03377, 0.484, 0.1966, 0.2857, 0.5, 0.2857, 1.0, 0.1429, 1.0, 0.1429, 0.5, 0.1429, 0.5, 0.1429, 1.0, 2.98e-08, 1.0, 2.98e-08, 0.5, 0.75, 0.49, 0.9376, 0.3996, 0.984, 0.1966, 0.8541, 0.03377, 0.6459, 0.03377, 0.516, 0.1966, 0.5624, 0.3996, 0.375, 0.0, 0.625, 0.0, 0.625, 0.25, 0.375, 0.25, 0.375, 0.25, 0.625, 0.25, 0.625, 0.5, 0.375, 0.5, 0.375, 0.5, 0.625, 0.5, 0.625, 0.75, 0.375, 0.75, 0.375, 0.75, 0.625, 0.75, 0.625, 1.0, 0.375, 1.0, 0.125, 0.5, 0.375, 0.5, 0.375, 0.75, 0.125, 0.75, 0.625, 0.5, 0.875, 0.5, 0.875, 0.75, 0.625, 0.75])
me_cube_004.update()
me_cube_005 = bpy.data.meshes.new('Cube.005')
me_cube_005.from_pydata([(-0.015, -0.1951, -0.07609), (-0.015, -0.1932, -0.06684), (-0.025, -0.01941, -0.1123), (-0.025, -0.01885, -0.1095), (0.1284, -0.1951, -0.07609), (0.1284, -0.1932, -0.06684), (0.1384, -0.01941, -0.1123), (0.1384, -0.01885, -0.1095), (0.039, -0.2445, -0.02555), (0.039, -0.2413, -0.01666), (0.08165, -0.2445, -0.02555), (0.08165, -0.2413, -0.01666), (0.03283, -0.3582, 0.01405), (0.03283, -0.3541, 0.02551), (0.08781, -0.3582, 0.01405), (0.08781, -0.3541, 0.02551), (0.03283, -0.7816, 0.1669), (0.03283, -0.7775, 0.1784), (0.08781, -0.7816, 0.1669), (0.08781, -0.7775, 0.1784)], [], [(0, 1, 3, 2), (2, 3, 7, 6), (6, 7, 5, 4), (1, 0, 8, 9), (2, 6, 4, 0), (7, 3, 1, 5), (8, 10, 14, 12), (0, 4, 10, 8), (5, 1, 9, 11), (4, 5, 11, 10), (15, 13, 17, 19), (9, 8, 12, 13), (11, 9, 13, 15), (10, 11, 15, 14), (18, 19, 17, 16), (14, 15, 19, 18), (12, 14, 18, 16), (13, 12, 16, 17)])
_uv = me_cube_005.uv_layers.new(name='UVMap')
_uv.uv.foreach_set('vector', [0.494, 0.2171, 0.4825, 0.2193, 0.4489, 0.000645, 0.4523, 0.0, 0.4974, 0.269, 0.494, 0.269, 0.494, 0.06773, 0.4974, 0.06773, 0.4066, 1.0, 0.4032, 0.9993, 0.4368, 0.7807, 0.4483, 0.7829, 0.4825, 0.2193, 0.494, 0.2171, 0.4599, 0.2972, 0.4483, 0.2977, 0.0, 0.0, 0.2013, 1.606e-08, 0.189, 0.2159, 0.01232, 0.2159, 0.2013, 0.0, 0.4026, 1.606e-08, 0.3902, 0.2169, 0.2136, 0.2169, 0.07884, 0.2968, 0.1314, 0.2968, 0.139, 0.4446, 0.07125, 0.4446, 0.01232, 0.2159, 0.189, 0.2159, 0.1314, 0.2968, 0.07884, 0.2968, 0.2136, 0.2169, 0.3902, 0.2169, 0.3237, 0.2968, 0.2712, 0.2968, 0.4483, 0.7829, 0.4368, 0.7807, 0.4026, 0.7023, 0.4142, 0.7028, 0.2636, 0.4446, 0.3313, 0.4446, 0.3313, 0.997, 0.2636, 0.997, 0.4483, 0.2977, 0.4599, 0.2972, 0.4684, 0.4453, 0.4534, 0.4459, 0.2712, 0.2968, 0.3237, 0.2968, 0.3313, 0.4446, 0.2636, 0.4446, 0.4142, 0.7028, 0.4026, 0.7023, 0.4077, 0.5541, 0.4227, 0.5547, 0.494, 0.0, 0.509, 0.0, 0.509, 0.06773, 0.494, 0.06773, 0.4227, 0.5547, 0.4077, 0.5541, 0.4333, 0.0, 0.4483, 0.0006923, 0.07125, 0.4446, 0.139, 0.4446, 0.139, 0.9978, 0.07125, 0.9978, 0.4534, 0.4459, 0.4684, 0.4453, 0.494, 0.9993, 0.479, 1.0])
me_cube_005.materials.append(mat_material_001)
me_cube_005.update()

# ---- objects
ob_light = bpy.data.objects.new('Light', light_light)
ob_camera = bpy.data.objects.new('Camera', cam_camera)
ob_fridge_door = bpy.data.objects.new('Fridge Door', me_cube_001)
ob_fridge_body = bpy.data.objects.new('Fridge Body', me_cube_002)
ob_building = bpy.data.objects.new('Building', me_plane_001)
ob_grab_handle = bpy.data.objects.new('Grab Handle', me_cylinder)
ob_grab_handle_001 = bpy.data.objects.new('Grab Handle.001', me_cylinder_001)
ob_grab_handle_002 = bpy.data.objects.new('Grab Handle.002', me_cylinder_002)
ob_cutting_board = bpy.data.objects.new('Cutting Board', me_cylinder_003)
ob_slice_o_matic = bpy.data.objects.new('Slice O matic', me_cube_003)
ob_slice_o_matic_top = bpy.data.objects.new('Slice O matic top', me_cube_004)
ob_spatula = bpy.data.objects.new('Spatula', me_cube_005)

# ---- transforms, parenting, visibility, modifiers, constraints
ob_light.location = (4.076, 1.005, 5.904)
ob_light.rotation_euler = (0.6503, 0.05522, 1.866)
ob_light.lock_rotations_4d = False
ob_light.empty_display_type = 'ARROWS'
ob_light.color = (0.0, 0.0, 0.0, 0.0)
ob_light.lineart.crease_threshold = 0.0
ob_camera.location = (7.359, -6.926, 4.958)
ob_camera.rotation_euler = (1.109, 0.0, 0.8149)
ob_camera.lock_rotations_4d = False
ob_camera.empty_display_type = 'ARROWS'
ob_camera.color = (0.0, 0.0, 0.0, 0.0)
ob_camera.display_type = 'WIRE'
ob_camera.lineart.crease_threshold = 0.0
ob_fridge_door.location = (0.2408, 1.653, 2.718)
ob_fridge_body.location = (-0.5262, 1.653, 2.718)
ob_building.location = (0.0, 0.0, 0.0)
ob_grab_handle.location = (0.1923, 1.4, 2.306)
ob_grab_handle.rotation_euler = (-0.0, 1.571, 0.0)
ob_grab_handle_001.location = (-0.4615, 0.2458, 2.306)
ob_grab_handle_001.rotation_euler = (-1.571, 1.571, 0.0)
ob_grab_handle_002.location = (0.6734, -0.4688, 2.306)
ob_grab_handle_002.rotation_euler = (-3.142, 1.571, 0.0)
ob_cutting_board.location = (-1.057, -0.3763, 0.6996)
ob_slice_o_matic.location = (0.1039, -0.9281, 1.133)
ob_slice_o_matic_top.location = (0.1039, -0.9281, 1.276)
ob_spatula.location = (0.7314, 1.674, 1.318)

# ---- collection membership
col_collection.objects.link(ob_light)
col_collection.objects.link(ob_camera)
col_collection.objects.link(ob_fridge_door)
col_collection.objects.link(ob_fridge_body)
col_collection.objects.link(ob_building)
col_collection.objects.link(ob_grab_handle)
col_collection.objects.link(ob_grab_handle_001)
col_collection.objects.link(ob_grab_handle_002)
col_collection.objects.link(ob_cutting_board)
col_collection.objects.link(ob_slice_o_matic)
col_collection.objects.link(ob_slice_o_matic_top)
col_collection.objects.link(ob_spatula)

# ---- scene / render settings (as saved in the file)
scene.camera = ob_camera
scene.frame_start = 1; scene.frame_end = 250; scene.frame_set(1)
scene.render.engine = 'BLENDER_EEVEE_NEXT'
scene.cycles.sampling_pattern = 'TABULATED_SOBOL'
scene.view_settings.view_transform = 'Filmic'
bpy.context.view_layer.update()
